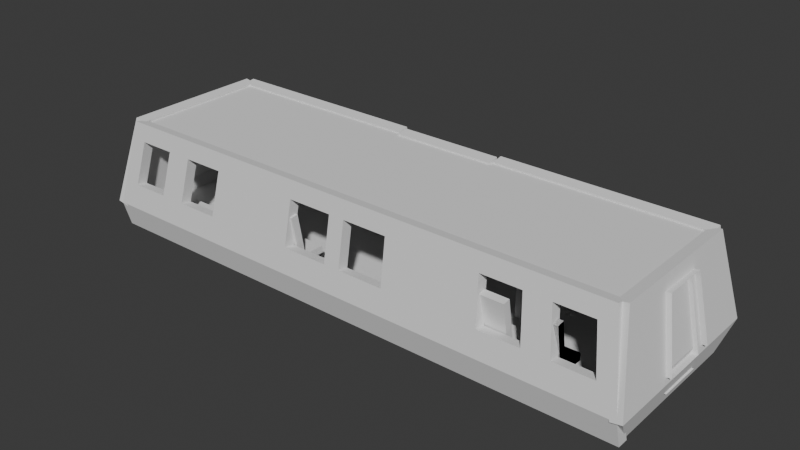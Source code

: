 # Source: train_car.blend  (saved by Blender 4.3.34; exported with 4.5.12 LTS)
import bpy
from mathutils import Matrix  # noqa: F401  (used for matrix-valued properties, if any)

bpy.ops.wm.read_factory_settings(use_empty=True)
scene = bpy.context.scene
scene.name = 'Scene'

# ---- collections
col_collection = bpy.data.collections.new('Collection'); scene.collection.children.link(col_collection)
col_collection_1 = bpy.data.collections.new('Collection 1'); col_collection.children.link(col_collection_1)

# ---- world
world_world = bpy.data.worlds.new('World'); scene.world = world_world
world_world.use_nodes = True; world_world.node_tree.nodes.clear()
_N = world_world.node_tree.nodes; _L = world_world.node_tree.links
n0 = _N.new('ShaderNodeOutputWorld'); n0.name = 'World Output'; n0.location = (300, 300)
n1 = _N.new('ShaderNodeBackground'); n1.name = 'Background'; n1.location = (10, 300)
n1.inputs[0].default_value = (0.05088, 0.05088, 0.05088, 1.0)
_L.new(n1.outputs[0], n0.inputs[0])
n0.is_active_output = True
world_world.color = (0.05088, 0.05088, 0.05088)
world_world.sun_shadow_jitter_overblur = 0.0

# ---- meshes
me_cube_001 = bpy.data.meshes.new('Cube.001')
me_cube_001.from_pydata([(-3.5, -3.5, -3.5), (-3.3, 1.29, 3.519), (-3.5, 3.5, -3.5), (-3.3, 8.184, 3.398), (3.5, -3.5, -3.5), (3.3, 1.29, 3.519), (3.5, 3.5, -3.5), (3.3, 8.184, 3.398), (-3.5, -8.184, -1.854), (-3.5, -1.29, -1.975), (3.5, -1.29, -1.975), (3.5, -8.184, -1.854), (0.0, 3.5, -3.5), (0.0, 8.184, 3.398), (0.0, -3.5, -3.5), (0.0, 1.29, 3.519), (0.0, -8.184, -1.854), (0.0, -1.29, -1.975), (-1.75, 3.5, -3.5), (-1.65, 1.29, 3.519), (-1.75, -8.184, -1.854), (-1.65, 8.184, 3.398), (-1.75, -3.5, -3.5), (-1.75, -1.29, -1.975), (-0.825, 8.184, 3.398), (-0.875, -3.5, -3.5), (-0.875, -1.29, -1.975), (-0.875, 3.5, -3.5), (-0.825, 1.29, 3.519), (-0.875, -8.184, -1.854), (-2.625, 3.5, -3.5), (-2.475, 1.29, 3.519), (-2.625, -8.184, -1.854), (-2.475, 8.184, 3.398), (-2.625, -3.5, -3.5), (-2.625, -1.29, -1.975), (1.65, 8.184, 3.398), (1.75, -3.5, -3.5), (1.75, -1.29, -1.975), (1.75, 3.5, -3.5), (1.65, 1.29, 3.519), (1.75, -8.184, -1.854), (0.875, 3.5, -3.5), (0.825, 1.29, 3.519), (0.875, -8.184, -1.854), (0.825, 8.184, 3.398), (0.875, -3.5, -3.5), (0.875, -1.29, -1.975), (2.475, 8.184, 3.398), (2.625, -3.5, -3.5), (2.625, -1.29, -1.975), (2.625, 3.5, -3.5), (2.475, 1.29, 3.519), (2.625, -8.184, -1.854), (-3.34, -0.6046, 2.445), (-3.34, 6.289, 2.323), (3.34, 6.289, 2.323), (3.34, -0.6046, 2.445), (0.0, -0.6046, 2.445), (0.0, 6.289, 2.323), (-1.67, 6.289, 2.323), (-1.67, -0.6046, 2.445), (-0.835, -0.6046, 2.445), (-0.835, 6.289, 2.323), (-2.505, 6.289, 2.323), (-2.505, -0.6046, 2.445), (1.67, -0.6046, 2.445), (1.67, 6.289, 2.323), (0.835, 6.289, 2.323), (0.835, -0.6046, 2.445), (2.505, -0.6046, 2.445), (2.505, 6.289, 2.323), (-3.444, 1.363, -0.4708), (3.444, 1.363, -0.4708), (3.444, -5.531, -0.3492), (0.0, -5.531, -0.3492), (0.0, 1.363, -0.4708), (-1.722, 1.363, -0.4708), (-1.722, -5.531, -0.3492), (-0.861, -5.531, -0.3492), (-0.861, 1.363, -0.4708), (-2.583, 1.363, -0.4708), (-2.583, -5.531, -0.3492), (1.722, -5.531, -0.3492), (1.722, 1.363, -0.4708), (0.861, 1.363, -0.4708), (0.861, -5.531, -0.3492), (2.583, -5.531, -0.3492), (2.583, 1.363, -0.4708), (-3.444, -5.531, -0.3492), (-3.281, 3.5, -3.5), (-3.094, 1.29, 3.519), (-3.281, -8.184, -1.854), (-3.094, 8.184, 3.398), (-3.281, -3.5, -3.5), (-3.281, -1.29, -1.975), (-3.131, 6.289, 2.323), (-3.131, -0.6046, 2.445), (-3.229, -5.531, -0.3492), (-3.229, 1.363, -0.4708), (-2.63, 8.184, 3.398), (-2.789, -3.5, -3.5), (-2.789, -1.29, -1.975), (-2.662, 6.289, 2.323), (-2.744, 1.363, -0.4708), (-2.789, 3.5, -3.5), (-2.63, 1.29, 3.519), (-2.789, -8.184, -1.854), (-2.662, -0.6046, 2.445), (-2.744, -5.531, -0.3492), (-2.31, 8.184, 3.398), (-2.45, -3.5, -3.5), (-2.45, -1.29, -1.975), (-2.45, 3.5, -3.5), (-2.31, 1.29, 3.519), (-2.45, -8.184, -1.854), (-2.338, -0.6046, 2.445), (-2.338, 6.289, 2.323), (-2.411, 1.363, -0.4708), (-2.411, -5.531, -0.3492), (-1.791, 8.184, 3.398), (-1.9, -3.5, -3.5), (-1.9, -1.29, -1.975), (-1.813, 6.289, 2.323), (-1.87, 1.363, -0.4708), (-1.9, 3.5, -3.5), (-1.791, 1.29, 3.519), (-1.9, -8.184, -1.854), (-1.813, -0.6046, 2.445), (-1.87, -5.531, -0.3492), (-0.6616, 8.184, 3.398), (-0.7017, -3.5, -3.5), (-0.7017, -1.29, -1.975), (-0.7017, 3.5, -3.5), (-0.6616, 1.29, 3.519), (-0.7017, -8.184, -1.854), (-0.6696, -0.6046, 2.445), (-0.6696, 6.289, 2.323), (-0.6904, 1.363, -0.4708), (-0.6904, -5.531, -0.3492), (-0.09923, 8.184, 3.398), (-0.1052, -3.5, -3.5), (-0.1052, -1.29, -1.975), (-0.1004, 6.289, 2.323), (-0.1036, 1.363, -0.4708), (-0.1052, 3.5, -3.5), (-0.09923, 1.29, 3.519), (-0.1052, -8.184, -1.854), (-0.1004, -0.6046, 2.445), (-0.1036, -5.531, -0.3492), (0.7, 3.5, -3.5), (0.66, 1.29, 3.519), (0.7, -8.184, -1.854), (0.66, 8.184, 3.398), (0.7, -3.5, -3.5), (0.7, -1.29, -1.975), (0.668, 6.289, 2.323), (0.668, -0.6046, 2.445), (0.6888, -5.531, -0.3492), (0.6888, 1.363, -0.4708), (0.105, 3.5, -3.5), (0.099, 1.29, 3.519), (0.105, -8.184, -1.854), (0.1002, -0.6046, 2.445), (0.1033, -5.531, -0.3492), (0.099, 8.184, 3.398), (0.105, -3.5, -3.5), (0.105, -1.29, -1.975), (0.1002, 6.289, 2.323), (0.1033, 1.363, -0.4708), (3.094, 8.184, 3.398), (3.281, -3.5, -3.5), (3.281, -1.29, -1.975), (3.281, 3.5, -3.5), (3.094, 1.29, 3.519), (3.281, -8.184, -1.854), (3.131, -0.6046, 2.445), (3.131, 6.289, 2.323), (3.229, 1.363, -0.4708), (3.229, -5.531, -0.3492), (2.789, 3.5, -3.5), (2.63, 1.29, 3.519), (2.789, -8.184, -1.854), (2.662, -0.6046, 2.445), (2.744, -5.531, -0.3492), (2.63, 8.184, 3.398), (2.789, -3.5, -3.5), (2.789, -1.29, -1.975), (2.662, 6.289, 2.323), (2.744, 1.363, -0.4708), (1.925, 3.5, -3.5), (1.815, 1.29, 3.519), (1.925, -8.184, -1.854), (1.815, 8.184, 3.398), (1.925, -3.5, -3.5), (1.925, -1.29, -1.975), (1.837, 6.289, 2.323), (1.837, -0.6046, 2.445), (1.894, -5.531, -0.3492), (1.894, 1.363, -0.4708), (2.31, 8.184, 3.398), (2.45, -3.5, -3.5), (2.45, -1.29, -1.975), (2.338, 6.289, 2.323), (2.411, 1.363, -0.4708), (2.45, 3.5, -3.5), (2.31, 1.29, 3.519), (2.45, -8.184, -1.854), (2.338, -0.6046, 2.445), (2.411, -5.531, -0.3492)], [], [(54, 1, 3, 55), (177, 170, 7, 56), (56, 7, 5, 57), (97, 91, 1, 54), (173, 6, 4, 171), (93, 3, 1, 91), (173, 172, 10, 6), (145, 142, 17, 12), (165, 13, 15, 161), (145, 12, 14, 141), (163, 161, 15, 58), (143, 140, 13, 59), (123, 120, 21, 60), (125, 18, 22, 121), (125, 122, 23, 18), (24, 21, 19, 28), (62, 28, 19, 61), (136, 134, 28, 62), (130, 24, 28, 134), (60, 21, 24, 63), (18, 27, 25, 22), (18, 23, 26, 27), (105, 102, 35, 30), (105, 30, 34, 101), (103, 100, 33, 64), (110, 33, 31, 114), (116, 114, 31, 65), (197, 191, 40, 66), (193, 36, 40, 191), (42, 47, 38, 39), (42, 39, 37, 46), (68, 45, 36, 67), (156, 153, 45, 68), (150, 42, 46, 154), (150, 155, 47, 42), (66, 40, 43, 69), (36, 45, 43, 40), (185, 48, 52, 181), (183, 181, 52, 70), (205, 202, 50, 51), (205, 51, 49, 201), (203, 200, 48, 71), (204, 203, 71, 88), (184, 183, 70, 87), (83, 66, 69, 86), (159, 156, 68, 85), (85, 68, 67, 84), (198, 197, 66, 83), (119, 116, 65, 82), (104, 103, 64, 81), (77, 60, 63, 80), (139, 136, 62, 79), (79, 62, 61, 78), (124, 123, 60, 77), (144, 143, 59, 76), (164, 163, 58, 75), (98, 97, 54, 89), (73, 56, 57, 74), (178, 177, 56, 73), (89, 54, 55, 72), (8, 89, 72, 9), (172, 178, 73, 10), (10, 73, 74, 11), (92, 98, 89, 8), (162, 164, 75, 16), (142, 144, 76, 17), (122, 124, 77, 23), (29, 79, 78, 20), (135, 139, 79, 29), (23, 77, 80, 26), (102, 104, 81, 35), (115, 119, 82, 32), (192, 198, 83, 41), (47, 85, 84, 38), (155, 159, 85, 47), (41, 83, 86, 44), (182, 184, 87, 53), (202, 204, 88, 50), (9, 72, 99, 95), (107, 109, 98, 92), (72, 55, 96, 99), (55, 3, 93, 96), (2, 90, 94, 0), (2, 9, 95, 90), (100, 93, 91, 106), (108, 106, 91, 97), (65, 31, 106, 108), (33, 100, 106, 31), (82, 65, 108, 109), (32, 82, 109, 107), (95, 99, 104, 102), (96, 93, 100, 103), (90, 105, 101, 94), (90, 95, 102, 105), (127, 129, 119, 115), (35, 81, 118, 112), (81, 64, 117, 118), (128, 126, 114, 116), (120, 110, 114, 126), (30, 35, 112, 113), (30, 113, 111, 34), (64, 33, 110, 117), (21, 120, 126, 19), (61, 19, 126, 128), (78, 61, 128, 129), (20, 78, 129, 127), (112, 118, 124, 122), (113, 112, 122, 125), (113, 125, 121, 111), (117, 110, 120, 123), (118, 117, 116, 119), (128, 116, 117, 123), (129, 128, 123, 124), (129, 124, 118, 119), (109, 104, 99, 98), (98, 99, 96, 97), (108, 97, 96, 103), (109, 108, 103, 104), (147, 149, 139, 135), (26, 80, 138, 132), (80, 63, 137, 138), (149, 144, 138, 139), (140, 130, 134, 146), (148, 146, 134, 136), (63, 24, 130, 137), (27, 133, 131, 25), (27, 26, 132, 133), (58, 15, 146, 148), (13, 140, 146, 15), (75, 58, 148, 149), (16, 75, 149, 147), (132, 138, 144, 142), (138, 137, 136, 139), (137, 130, 140, 143), (133, 145, 141, 131), (133, 132, 142, 145), (167, 169, 159, 155), (44, 86, 158, 152), (86, 69, 157, 158), (148, 136, 137, 143), (160, 167, 155, 150), (160, 150, 154, 166), (168, 165, 153, 156), (69, 43, 151, 157), (45, 153, 151, 43), (59, 13, 165, 168), (12, 160, 166, 14), (12, 17, 167, 160), (76, 59, 168, 169), (17, 76, 169, 167), (152, 158, 164, 162), (149, 148, 143, 144), (157, 151, 161, 163), (153, 165, 161, 151), (169, 164, 158, 159), (158, 157, 156, 159), (168, 156, 157, 163), (169, 168, 163, 164), (11, 74, 179, 175), (187, 189, 178, 172), (198, 199, 196, 197), (74, 57, 176, 179), (57, 5, 174, 176), (7, 170, 174, 5), (180, 187, 172, 173), (180, 173, 171, 186), (188, 185, 170, 177), (71, 48, 185, 188), (51, 180, 186, 49), (51, 50, 187, 180), (88, 71, 188, 189), (50, 88, 189, 187), (175, 179, 184, 182), (209, 204, 199, 198), (176, 174, 181, 183), (170, 185, 181, 174), (38, 84, 199, 195), (207, 209, 198, 192), (208, 197, 196, 203), (84, 67, 196, 199), (67, 36, 193, 196), (39, 190, 194, 37), (39, 38, 195, 190), (200, 193, 191, 206), (208, 206, 191, 197), (70, 52, 206, 208), (48, 200, 206, 52), (87, 70, 208, 209), (53, 87, 209, 207), (195, 199, 204, 202), (209, 208, 203, 204), (196, 193, 200, 203), (190, 205, 201, 194), (190, 195, 202, 205), (178, 179, 176, 177), (189, 184, 179, 178), (188, 177, 176, 183), (189, 188, 183, 184)])
_uv = me_cube_001.uv_layers.new(name='UVMap')
_uv.uv.foreach_set('vector', [0.586, 0.0, 0.625, 0.0, 0.625, 0.25, 0.586, 0.25, 0.586, 0.4922, 0.625, 0.4922, 0.625, 0.5, 0.586, 0.5, 0.586, 0.5, 0.625, 0.5, 0.625, 0.75, 0.586, 0.75, 0.586, 0.9922, 0.625, 0.9922, 0.625, 1.0, 0.586, 1.0, 0.3672, 0.5, 0.375, 0.5, 0.375, 0.75, 0.3672, 0.75, 0.8672, 0.5, 0.875, 0.5, 0.875, 0.75, 0.8672, 0.75, 0.375, 0.4922, 0.4301, 0.4922, 0.4301, 0.5, 0.375, 0.5, 0.375, 0.3712, 0.4301, 0.3712, 0.4301, 0.375, 0.375, 0.375, 0.7463, 0.5, 0.75, 0.5, 0.75, 0.75, 0.7462, 0.75, 0.2462, 0.5, 0.25, 0.5, 0.25, 0.75, 0.2462, 0.75, 0.586, 0.8713, 0.625, 0.8712, 0.625, 0.875, 0.586, 0.875, 0.586, 0.3712, 0.625, 0.3712, 0.625, 0.375, 0.586, 0.375, 0.586, 0.3071, 0.625, 0.3071, 0.625, 0.3125, 0.586, 0.3125, 0.1821, 0.5, 0.1875, 0.5, 0.1875, 0.75, 0.1821, 0.75, 0.375, 0.3071, 0.4301, 0.3071, 0.4301, 0.3125, 0.375, 0.3125, 0.7812, 0.5, 0.8125, 0.5, 0.8125, 0.75, 0.7812, 0.75, 0.586, 0.9063, 0.625, 0.9062, 0.625, 0.9375, 0.586, 0.9375, 0.586, 0.9001, 0.625, 0.9001, 0.625, 0.9062, 0.586, 0.9063, 0.7751, 0.5, 0.7812, 0.5, 0.7812, 0.75, 0.7751, 0.75, 0.586, 0.3125, 0.625, 0.3125, 0.625, 0.3438, 0.586, 0.3438, 0.1875, 0.5, 0.2188, 0.5, 0.2188, 0.75, 0.1875, 0.75, 0.375, 0.3125, 0.4301, 0.3125, 0.4301, 0.3438, 0.375, 0.3438, 0.375, 0.2754, 0.4301, 0.2754, 0.4301, 0.2812, 0.375, 0.2812, 0.1504, 0.5, 0.1562, 0.5, 0.1562, 0.75, 0.1504, 0.75, 0.586, 0.2754, 0.625, 0.2754, 0.625, 0.2812, 0.586, 0.2812, 0.8375, 0.5, 0.8438, 0.5, 0.8438, 0.75, 0.8375, 0.75, 0.586, 0.9625, 0.625, 0.9625, 0.625, 0.9688, 0.586, 0.9688, 0.586, 0.8062, 0.625, 0.8062, 0.625, 0.8125, 0.586, 0.8125, 0.6812, 0.5, 0.6875, 0.5, 0.6875, 0.75, 0.6812, 0.75, 0.375, 0.4062, 0.4301, 0.4063, 0.4301, 0.4375, 0.375, 0.4375, 0.2812, 0.5, 0.3125, 0.5, 0.3125, 0.75, 0.2812, 0.75, 0.586, 0.4063, 0.625, 0.4062, 0.625, 0.4375, 0.586, 0.4375, 0.586, 0.4, 0.625, 0.4, 0.625, 0.4062, 0.586, 0.4063, 0.275, 0.5, 0.2812, 0.5, 0.2812, 0.75, 0.275, 0.75, 0.375, 0.4, 0.4301, 0.4, 0.4301, 0.4063, 0.375, 0.4062, 0.586, 0.8125, 0.625, 0.8125, 0.625, 0.8438, 0.586, 0.8438, 0.6875, 0.5, 0.7188, 0.5, 0.7188, 0.75, 0.6875, 0.75, 0.6504, 0.5, 0.6562, 0.5, 0.6562, 0.75, 0.6504, 0.75, 0.586, 0.7754, 0.625, 0.7754, 0.625, 0.7812, 0.586, 0.7812, 0.375, 0.4625, 0.4301, 0.4625, 0.4301, 0.4688, 0.375, 0.4688, 0.3375, 0.5, 0.3438, 0.5, 0.3438, 0.75, 0.3375, 0.75, 0.586, 0.4625, 0.625, 0.4625, 0.625, 0.4688, 0.586, 0.4688, 0.4847, 0.4625, 0.586, 0.4625, 0.586, 0.4688, 0.4847, 0.4688, 0.4847, 0.7754, 0.586, 0.7754, 0.586, 0.7812, 0.4847, 0.7812, 0.4847, 0.8125, 0.586, 0.8125, 0.586, 0.8438, 0.4847, 0.8438, 0.4847, 0.4, 0.586, 0.4, 0.586, 0.4063, 0.4847, 0.4063, 0.4847, 0.4063, 0.586, 0.4063, 0.586, 0.4375, 0.4847, 0.4375, 0.4847, 0.8063, 0.586, 0.8062, 0.586, 0.8125, 0.4847, 0.8125, 0.4847, 0.9625, 0.586, 0.9625, 0.586, 0.9688, 0.4847, 0.9688, 0.4847, 0.2754, 0.586, 0.2754, 0.586, 0.2812, 0.4847, 0.2812, 0.4847, 0.3125, 0.586, 0.3125, 0.586, 0.3438, 0.4847, 0.3438, 0.4847, 0.9001, 0.586, 0.9001, 0.586, 0.9063, 0.4847, 0.9063, 0.4847, 0.9063, 0.586, 0.9063, 0.586, 0.9375, 0.4847, 0.9375, 0.4847, 0.3071, 0.586, 0.3071, 0.586, 0.3125, 0.4847, 0.3125, 0.4847, 0.3712, 0.586, 0.3712, 0.586, 0.375, 0.4847, 0.375, 0.4847, 0.8713, 0.586, 0.8713, 0.586, 0.875, 0.4847, 0.875, 0.4847, 0.9922, 0.586, 0.9922, 0.586, 1.0, 0.4847, 1.0, 0.4847, 0.5, 0.586, 0.5, 0.586, 0.75, 0.4847, 0.75, 0.4847, 0.4922, 0.586, 0.4922, 0.586, 0.5, 0.4847, 0.5, 0.4847, 0.0, 0.586, 0.0, 0.586, 0.25, 0.4847, 0.25, 0.4301, 0.0, 0.4847, 0.0, 0.4847, 0.25, 0.4301, 0.25, 0.4301, 0.4922, 0.4847, 0.4922, 0.4847, 0.5, 0.4301, 0.5, 0.4301, 0.5, 0.4847, 0.5, 0.4847, 0.75, 0.4301, 0.75, 0.4301, 0.9922, 0.4847, 0.9922, 0.4847, 1.0, 0.4301, 1.0, 0.4301, 0.8712, 0.4847, 0.8713, 0.4847, 0.875, 0.4301, 0.875, 0.4301, 0.3712, 0.4847, 0.3712, 0.4847, 0.375, 0.4301, 0.375, 0.4301, 0.3071, 0.4847, 0.3071, 0.4847, 0.3125, 0.4301, 0.3125, 0.4301, 0.9062, 0.4847, 0.9063, 0.4847, 0.9375, 0.4301, 0.9375, 0.4301, 0.9001, 0.4847, 0.9001, 0.4847, 0.9063, 0.4301, 0.9062, 0.4301, 0.3125, 0.4847, 0.3125, 0.4847, 0.3438, 0.4301, 0.3438, 0.4301, 0.2754, 0.4847, 0.2754, 0.4847, 0.2812, 0.4301, 0.2812, 0.4301, 0.9625, 0.4847, 0.9625, 0.4847, 0.9688, 0.4301, 0.9688, 0.4301, 0.8063, 0.4847, 0.8063, 0.4847, 0.8125, 0.4301, 0.8125, 0.4301, 0.4063, 0.4847, 0.4063, 0.4847, 0.4375, 0.4301, 0.4375, 0.4301, 0.4, 0.4847, 0.4, 0.4847, 0.4063, 0.4301, 0.4063, 0.4301, 0.8125, 0.4847, 0.8125, 0.4847, 0.8438, 0.4301, 0.8438, 0.4301, 0.7754, 0.4847, 0.7754, 0.4847, 0.7812, 0.4301, 0.7812, 0.4301, 0.4625, 0.4847, 0.4625, 0.4847, 0.4688, 0.4301, 0.4688, 0.4301, 0.25, 0.4847, 0.25, 0.4847, 0.2578, 0.4301, 0.2578, 0.4301, 0.9746, 0.4847, 0.9746, 0.4847, 0.9922, 0.4301, 0.9922, 0.4847, 0.25, 0.586, 0.25, 0.586, 0.2578, 0.4847, 0.2578, 0.586, 0.25, 0.625, 0.25, 0.625, 0.2578, 0.586, 0.2578, 0.125, 0.5, 0.1328, 0.5, 0.1328, 0.75, 0.125, 0.75, 0.375, 0.25, 0.4301, 0.25, 0.4301, 0.2578, 0.375, 0.2578, 0.8496, 0.5, 0.8672, 0.5, 0.8672, 0.75, 0.8496, 0.75, 0.586, 0.9746, 0.625, 0.9746, 0.625, 0.9922, 0.586, 0.9922, 0.586, 0.9688, 0.625, 0.9688, 0.625, 0.9746, 0.586, 0.9746, 0.8438, 0.5, 0.8496, 0.5, 0.8496, 0.75, 0.8438, 0.75, 0.4847, 0.9688, 0.586, 0.9688, 0.586, 0.9746, 0.4847, 0.9746, 0.4301, 0.9688, 0.4847, 0.9688, 0.4847, 0.9746, 0.4301, 0.9746, 0.4301, 0.2578, 0.4847, 0.2578, 0.4847, 0.2754, 0.4301, 0.2754, 0.586, 0.2578, 0.625, 0.2578, 0.625, 0.2754, 0.586, 0.2754, 0.1328, 0.5, 0.1504, 0.5, 0.1504, 0.75, 0.1328, 0.75, 0.375, 0.2578, 0.4301, 0.2578, 0.4301, 0.2754, 0.375, 0.2754, 0.4301, 0.9429, 0.4847, 0.9429, 0.4847, 0.9625, 0.4301, 0.9625, 0.4301, 0.2812, 0.4847, 0.2812, 0.4847, 0.2875, 0.4301, 0.2875, 0.4847, 0.2812, 0.586, 0.2812, 0.586, 0.2875, 0.4847, 0.2875, 0.586, 0.9429, 0.625, 0.9429, 0.625, 0.9625, 0.586, 0.9625, 0.8179, 0.5, 0.8375, 0.5, 0.8375, 0.75, 0.8179, 0.75, 0.375, 0.2812, 0.4301, 0.2812, 0.4301, 0.2875, 0.375, 0.2875, 0.1562, 0.5, 0.1625, 0.5, 0.1625, 0.75, 0.1562, 0.75, 0.586, 0.2812, 0.625, 0.2812, 0.625, 0.2875, 0.586, 0.2875, 0.8125, 0.5, 0.8179, 0.5, 0.8179, 0.75, 0.8125, 0.75, 0.586, 0.9375, 0.625, 0.9375, 0.625, 0.9429, 0.586, 0.9429, 0.4847, 0.9375, 0.586, 0.9375, 0.586, 0.9429, 0.4847, 0.9429, 0.4301, 0.9375, 0.4847, 0.9375, 0.4847, 0.9429, 0.4301, 0.9429, 0.4301, 0.2875, 0.4847, 0.2875, 0.4847, 0.3071, 0.4301, 0.3071, 0.375, 0.2875, 0.4301, 0.2875, 0.4301, 0.3071, 0.375, 0.3071, 0.1625, 0.5, 0.1821, 0.5, 0.1821, 0.75, 0.1625, 0.75, 0.586, 0.2875, 0.625, 0.2875, 0.625, 0.3071, 0.586, 0.3071, 0.4847, 0.2875, 0.586, 0.2875, 0.586, 0.9625, 0.4847, 0.9625, 0.586, 0.9429, 0.586, 0.9625, 0.586, 0.2875, 0.586, 0.3071, 0.4847, 0.9429, 0.586, 0.9429, 0.586, 0.3071, 0.4847, 0.3071, 0.4847, 0.9429, 0.4847, 0.3071, 0.4847, 0.2875, 0.4847, 0.9625, 0.4847, 0.9746, 0.4847, 0.2754, 0.4847, 0.2578, 0.4847, 0.9922, 0.4847, 0.9922, 0.4847, 0.2578, 0.586, 0.2578, 0.586, 0.9922, 0.586, 0.9746, 0.586, 0.9922, 0.586, 0.2578, 0.586, 0.2754, 0.4847, 0.9746, 0.586, 0.9746, 0.586, 0.2754, 0.4847, 0.2754, 0.4301, 0.8788, 0.4847, 0.8788, 0.4847, 0.9001, 0.4301, 0.9001, 0.4301, 0.3438, 0.4847, 0.3438, 0.4847, 0.3499, 0.4301, 0.3499, 0.4847, 0.3438, 0.586, 0.3438, 0.586, 0.3499, 0.4847, 0.3499, 0.4847, 0.8788, 0.4847, 0.3712, 0.4847, 0.3499, 0.4847, 0.9001, 0.7538, 0.5, 0.7751, 0.5, 0.7751, 0.75, 0.7538, 0.75, 0.586, 0.8788, 0.625, 0.8788, 0.625, 0.9001, 0.586, 0.9001, 0.586, 0.3438, 0.625, 0.3438, 0.625, 0.3499, 0.586, 0.3499, 0.2188, 0.5, 0.2249, 0.5, 0.2249, 0.75, 0.2188, 0.75, 0.375, 0.3438, 0.4301, 0.3438, 0.4301, 0.3499, 0.375, 0.3499, 0.586, 0.875, 0.625, 0.875, 0.625, 0.8788, 0.586, 0.8788, 0.75, 0.5, 0.7538, 0.5, 0.7538, 0.75, 0.75, 0.75, 0.4847, 0.875, 0.586, 0.875, 0.586, 0.8788, 0.4847, 0.8788, 0.4301, 0.875, 0.4847, 0.875, 0.4847, 0.8788, 0.4301, 0.8788, 0.4301, 0.3499, 0.4847, 0.3499, 0.4847, 0.3712, 0.4301, 0.3712, 0.4847, 0.3499, 0.586, 0.3499, 0.586, 0.9001, 0.4847, 0.9001, 0.586, 0.3499, 0.625, 0.3499, 0.625, 0.3712, 0.586, 0.3712, 0.2249, 0.5, 0.2462, 0.5, 0.2462, 0.75, 0.2249, 0.75, 0.375, 0.3499, 0.4301, 0.3499, 0.4301, 0.3712, 0.375, 0.3712, 0.4301, 0.3788, 0.4847, 0.3787, 0.4847, 0.4, 0.4301, 0.4, 0.4301, 0.8438, 0.4847, 0.8438, 0.4847, 0.85, 0.4301, 0.85, 0.4847, 0.8438, 0.586, 0.8438, 0.586, 0.85, 0.4847, 0.85, 0.586, 0.8788, 0.586, 0.9001, 0.586, 0.3499, 0.586, 0.3712, 0.375, 0.3787, 0.4301, 0.3788, 0.4301, 0.4, 0.375, 0.4, 0.2537, 0.5, 0.275, 0.5, 0.275, 0.75, 0.2537, 0.75, 0.586, 0.3788, 0.625, 0.3787, 0.625, 0.4, 0.586, 0.4, 0.586, 0.8438, 0.625, 0.8438, 0.625, 0.85, 0.586, 0.85, 0.7188, 0.5, 0.725, 0.5, 0.725, 0.75, 0.7188, 0.75, 0.586, 0.375, 0.625, 0.375, 0.625, 0.3787, 0.586, 0.3788, 0.25, 0.5, 0.2537, 0.5, 0.2537, 0.75, 0.25, 0.75, 0.375, 0.375, 0.4301, 0.375, 0.4301, 0.3788, 0.375, 0.3787, 0.4847, 0.375, 0.586, 0.375, 0.586, 0.3788, 0.4847, 0.3787, 0.4301, 0.375, 0.4847, 0.375, 0.4847, 0.3787, 0.4301, 0.3788, 0.4301, 0.85, 0.4847, 0.85, 0.4847, 0.8713, 0.4301, 0.8712, 0.4847, 0.8788, 0.586, 0.8788, 0.586, 0.3712, 0.4847, 0.3712, 0.586, 0.85, 0.625, 0.85, 0.625, 0.8712, 0.586, 0.8713, 0.725, 0.5, 0.7463, 0.5, 0.7462, 0.75, 0.725, 0.75, 0.4847, 0.3787, 0.4847, 0.8713, 0.4847, 0.85, 0.4847, 0.4, 0.4847, 0.85, 0.586, 0.85, 0.586, 0.4, 0.4847, 0.4, 0.586, 0.3788, 0.586, 0.4, 0.586, 0.85, 0.586, 0.8713, 0.4847, 0.3787, 0.586, 0.3788, 0.586, 0.8713, 0.4847, 0.8713, 0.4301, 0.75, 0.4847, 0.75, 0.4847, 0.7578, 0.4301, 0.7578, 0.4301, 0.4746, 0.4847, 0.4746, 0.4847, 0.4922, 0.4301, 0.4922, 0.4847, 0.8063, 0.4847, 0.4438, 0.586, 0.4437, 0.586, 0.8062, 0.4847, 0.75, 0.586, 0.75, 0.586, 0.7578, 0.4847, 0.7578, 0.586, 0.75, 0.625, 0.75, 0.625, 0.7578, 0.586, 0.7578, 0.625, 0.5, 0.6328, 0.5, 0.6328, 0.75, 0.625, 0.75, 0.375, 0.4746, 0.4301, 0.4746, 0.4301, 0.4922, 0.375, 0.4922, 0.3496, 0.5, 0.3672, 0.5, 0.3672, 0.75, 0.3496, 0.75, 0.586, 0.4746, 0.625, 0.4746, 0.625, 0.4922, 0.586, 0.4922, 0.586, 0.4688, 0.625, 0.4688, 0.625, 0.4746, 0.586, 0.4746, 0.3438, 0.5, 0.3496, 0.5, 0.3496, 0.75, 0.3438, 0.75, 0.375, 0.4688, 0.4301, 0.4688, 0.4301, 0.4746, 0.375, 0.4746, 0.4847, 0.4688, 0.586, 0.4688, 0.586, 0.4746, 0.4847, 0.4746, 0.4301, 0.4688, 0.4847, 0.4688, 0.4847, 0.4746, 0.4301, 0.4746, 0.4301, 0.7578, 0.4847, 0.7578, 0.4847, 0.7754, 0.4301, 0.7754, 0.4847, 0.7875, 0.4847, 0.4625, 0.4847, 0.4438, 0.4847, 0.8063, 0.586, 0.7578, 0.625, 0.7578, 0.625, 0.7754, 0.586, 0.7754, 0.6328, 0.5, 0.6504, 0.5, 0.6504, 0.75, 0.6328, 0.75, 0.4301, 0.4375, 0.4847, 0.4375, 0.4847, 0.4438, 0.4301, 0.4438, 0.4301, 0.7875, 0.4847, 0.7875, 0.4847, 0.8063, 0.4301, 0.8063, 0.586, 0.7875, 0.586, 0.8062, 0.586, 0.4437, 0.586, 0.4625, 0.4847, 0.4375, 0.586, 0.4375, 0.586, 0.4437, 0.4847, 0.4438, 0.586, 0.4375, 0.625, 0.4375, 0.625, 0.4438, 0.586, 0.4437, 0.3125, 0.5, 0.3188, 0.5, 0.3188, 0.75, 0.3125, 0.75, 0.375, 0.4375, 0.4301, 0.4375, 0.4301, 0.4438, 0.375, 0.4437, 0.6625, 0.5, 0.6812, 0.5, 0.6812, 0.75, 0.6625, 0.75, 0.586, 0.7875, 0.625, 0.7875, 0.625, 0.8062, 0.586, 0.8062, 0.586, 0.7812, 0.625, 0.7812, 0.625, 0.7875, 0.586, 0.7875, 0.6562, 0.5, 0.6625, 0.5, 0.6625, 0.75, 0.6562, 0.75, 0.4847, 0.7812, 0.586, 0.7812, 0.586, 0.7875, 0.4847, 0.7875, 0.4301, 0.7812, 0.4847, 0.7812, 0.4847, 0.7875, 0.4301, 0.7875, 0.4301, 0.4438, 0.4847, 0.4438, 0.4847, 0.4625, 0.4301, 0.4625, 0.4847, 0.7875, 0.586, 0.7875, 0.586, 0.4625, 0.4847, 0.4625, 0.586, 0.4437, 0.625, 0.4438, 0.625, 0.4625, 0.586, 0.4625, 0.3188, 0.5, 0.3375, 0.5, 0.3375, 0.75, 0.3188, 0.75, 0.375, 0.4437, 0.4301, 0.4438, 0.4301, 0.4625, 0.375, 0.4625, 0.4847, 0.4922, 0.4847, 0.7578, 0.586, 0.7578, 0.586, 0.4922, 0.4847, 0.4746, 0.4847, 0.7754, 0.4847, 0.7578, 0.4847, 0.4922, 0.586, 0.4746, 0.586, 0.4922, 0.586, 0.7578, 0.586, 0.7754, 0.4847, 0.4746, 0.586, 0.4746, 0.586, 0.7754, 0.4847, 0.7754])
me_cube_001.update()
me_cube_003 = bpy.data.meshes.new('Cube.003')
me_cube_003.from_pydata([(-3.5, -3.5, -3.5), (-3.3, 1.29, 3.519), (-3.5, 3.5, -3.5), (-3.3, 8.184, 3.398), (3.5, -3.5, -3.5), (3.3, 1.29, 3.519), (3.5, 3.5, -3.5), (3.3, 8.184, 3.398), (-3.5, -8.184, -1.854), (-3.5, -1.29, -1.975), (3.65, -1.29, -1.975), (3.65, -8.184, -1.854)], [], [(8, 1, 3, 9), (9, 3, 7, 10), (10, 7, 5, 11), (11, 5, 1, 8), (2, 6, 4, 0), (7, 3, 1, 5), (2, 9, 10, 6)])
_uv = me_cube_003.uv_layers.new(name='UVMap')
_uv.uv.foreach_set('vector', [0.4301, 0.0, 0.625, 0.0, 0.625, 0.25, 0.4301, 0.25, 0.4301, 0.25, 0.625, 0.25, 0.625, 0.5, 0.4301, 0.5, 0.4301, 0.5, 0.625, 0.5, 0.625, 0.75, 0.4301, 0.75, 0.4301, 0.75, 0.625, 0.75, 0.625, 1.0, 0.4301, 1.0, 0.125, 0.5, 0.375, 0.5, 0.375, 0.75, 0.125, 0.75, 0.625, 0.5, 0.875, 0.5, 0.875, 0.75, 0.625, 0.75, 0.375, 0.25, 0.4301, 0.25, 0.4301, 0.5, 0.375, 0.5])
me_cube_003.update()
me_cube_004 = bpy.data.meshes.new('Cube.004')
me_cube_004.from_pydata([(-4.55, -3.5, -3.5), (-4.55, 1.29, 3.519), (-4.55, 3.5, -3.5), (-4.55, 8.184, 3.398), (4.55, -3.5, -3.5), (4.55, 1.29, 3.519), (4.55, 3.5, -3.5), (4.55, 8.184, 3.398), (-5.85, -8.184, -1.854), (-5.85, -1.29, -1.975), (5.85, -1.29, -1.975), (5.85, -8.184, -1.854), (0.0, 3.5, -3.5), (0.0, 8.184, 3.398), (0.0, -3.5, -3.5), (0.0, 1.29, 3.519), (0.0, -1.29, -1.975), (2.275, 8.184, 3.398), (2.275, -3.5, -3.5), (2.925, -1.29, -1.975), (2.275, 3.5, -3.5), (2.275, 1.29, 3.519), (2.925, -8.184, -1.854), (-2.275, 3.5, -3.5), (-2.275, 1.29, 3.519), (-2.925, -8.184, -1.854), (-2.275, 8.184, 3.398), (-2.275, -3.5, -3.5), (-2.925, -1.29, -1.975), (-1.137, 8.184, 3.398), (-1.137, -3.5, -3.5), (-1.462, -1.29, -1.975), (-1.137, 3.5, -3.5), (-1.137, 1.29, 3.519), (-1.462, -8.184, -1.854), (1.137, 3.5, -3.5), (1.137, 1.29, 3.519), (1.462, -8.184, -1.854), (1.137, 8.184, 3.398), (1.137, -3.5, -3.5), (1.462, -1.29, -1.975), (-4.801, -0.5424, 2.48), (-4.801, 6.351, 2.358), (4.801, 6.351, 2.358), (4.801, -0.5424, 2.48), (0.0, -0.5424, 2.48), (0.0, 6.351, 2.358), (2.401, -0.5424, 2.48), (2.401, 6.351, 2.358), (-2.401, 6.351, 2.358), (-2.401, -0.5424, 2.48), (-1.2, -0.5424, 2.48), (-1.2, 6.351, 2.358), (1.2, 6.351, 2.358), (1.2, -0.5424, 2.48)], [], [(41, 1, 3, 42), (48, 17, 7, 43), (43, 7, 5, 44), (50, 24, 1, 41), (20, 6, 4, 18), (26, 3, 1, 24), (20, 19, 10, 6), (32, 31, 16, 12), (38, 13, 15, 36), (32, 12, 14, 30), (54, 36, 15, 45), (52, 29, 13, 46), (44, 5, 21, 47), (7, 17, 21, 5), (35, 40, 19, 20), (35, 20, 18, 39), (53, 38, 17, 48), (42, 3, 26, 49), (2, 23, 27, 0), (2, 9, 28, 23), (29, 26, 24, 33), (51, 33, 24, 50), (45, 15, 33, 51), (13, 29, 33, 15), (49, 26, 29, 52), (23, 32, 30, 27), (23, 28, 31, 32), (46, 13, 38, 53), (12, 35, 39, 14), (12, 16, 40, 35), (47, 21, 36, 54), (17, 38, 36, 21), (22, 47, 54, 37), (28, 49, 52, 31), (34, 51, 50, 25), (9, 42, 49, 28), (40, 53, 48, 19), (11, 44, 47, 22), (25, 50, 41, 8), (10, 43, 44, 11), (19, 48, 43, 10), (8, 41, 42, 9), (16, 31, 40), (34, 31, 52, 51), (46, 53, 54, 45, 51, 52), (40, 37, 54, 53)])
_uv = me_cube_004.uv_layers.new(name='UVMap')
_uv.uv.foreach_set('vector', [0.5873, 1.0, 0.625, 1.0, 0.875, 0.5, 0.789, 0.4516, 0.5873, 0.4375, 0.625, 0.4375, 0.625, 0.5, 0.5873, 0.5, 0.5873, 0.5, 0.625, 0.5, 0.625, 0.75, 0.5873, 0.75, 0.5873, 0.9375, 0.625, 0.9375, 0.625, 1.0, 0.5873, 1.0, 0.3125, 0.5, 0.375, 0.5, 0.375, 0.75, 0.3125, 0.75, 0.8125, 0.5, 0.875, 0.5, 0.875, 0.75, 0.8125, 0.75, 0.375, 0.4375, 0.4301, 0.4375, 0.4301, 0.5, 0.375, 0.5, 0.375, 0.3438, 0.4301, 0.3438, 0.4301, 0.375, 0.375, 0.375, 0.7188, 0.5, 0.75, 0.5, 0.75, 0.75, 0.7187, 0.75, 0.2187, 0.5, 0.25, 0.5, 0.25, 0.75, 0.2188, 0.75, 0.5873, 0.8438, 0.625, 0.8438, 0.625, 0.875, 0.5873, 0.875, 0.5873, 0.3438, 0.625, 0.3438, 0.625, 0.375, 0.5873, 0.375, 0.5873, 0.75, 0.625, 0.75, 0.625, 0.8125, 0.5873, 0.8125, 0.625, 0.5, 0.6875, 0.5, 0.6875, 0.75, 0.625, 0.75, 0.375, 0.4062, 0.4301, 0.4062, 0.4301, 0.4375, 0.375, 0.4375, 0.2812, 0.5, 0.3125, 0.5, 0.3125, 0.75, 0.2812, 0.75, 0.5873, 0.4062, 0.625, 0.4062, 0.625, 0.4375, 0.5873, 0.4375, 0.5873, 0.25, 0.625, 0.25, 0.625, 0.3125, 0.5873, 0.3125, 0.125, 0.5, 0.1875, 0.5, 0.1875, 0.75, 0.125, 0.75, 0.375, 0.25, 0.4301, 0.25, 0.4301, 0.3125, 0.375, 0.3125, 0.7812, 0.5, 0.8125, 0.5, 0.8125, 0.75, 0.7812, 0.75, 0.5873, 0.9062, 0.625, 0.9062, 0.625, 0.9375, 0.5873, 0.9375, 0.5873, 0.875, 0.625, 0.875, 0.625, 0.9062, 0.5873, 0.9062, 0.75, 0.5, 0.7812, 0.5, 0.7812, 0.75, 0.75, 0.75, 0.5873, 0.3125, 0.625, 0.3125, 0.625, 0.3438, 0.5873, 0.3438, 0.1875, 0.5, 0.2187, 0.5, 0.2188, 0.75, 0.1875, 0.75, 0.375, 0.3125, 0.4301, 0.3125, 0.4301, 0.3438, 0.375, 0.3438, 0.5873, 0.375, 0.625, 0.375, 0.625, 0.4062, 0.5873, 0.4062, 0.25, 0.5, 0.2812, 0.5, 0.2812, 0.75, 0.25, 0.75, 0.375, 0.375, 0.4301, 0.375, 0.4301, 0.4062, 0.375, 0.4062, 0.5873, 0.8125, 0.625, 0.8125, 0.625, 0.8438, 0.5873, 0.8438, 0.6875, 0.5, 0.7188, 0.5, 0.7187, 0.75, 0.6875, 0.75, 0.4301, 0.8125, 0.5873, 0.8125, 0.5873, 0.8438, 0.4301, 0.8438, 0.4301, 0.3125, 0.5873, 0.3125, 0.5873, 0.3438, 0.4301, 0.3438, 0.4301, 0.9062, 0.5873, 0.9062, 0.5873, 0.9375, 0.4301, 0.9375, 0.4301, 0.25, 0.5873, 0.25, 0.5873, 0.3125, 0.4301, 0.3125, 0.4301, 0.4062, 0.5873, 0.4062, 0.5873, 0.4375, 0.4301, 0.4375, 0.4301, 0.75, 0.5873, 0.75, 0.5873, 0.8125, 0.4301, 0.8125, 0.4301, 0.9375, 0.5873, 0.9375, 0.5873, 1.0, 0.4301, 1.0, 0.4301, 0.5, 0.5873, 0.5, 0.5873, 0.75, 0.4301, 0.75, 0.4301, 0.4375, 0.5873, 0.4375, 0.5873, 0.5, 0.4301, 0.5, 0.4301, 1.0, 0.5873, 1.0, 0.789, 0.4516, 0.4301, 0.25, 0.4301, 0.375, 0.4301, 0.3438, 0.4301, 0.4062, 0.4301, 0.9062, 0.4301, 0.3438, 0.5873, 0.3438, 0.5873, 0.9062, 0.5873, 0.375, 0.5873, 0.4062, 0.5873, 0.8438, 0.5873, 0.875, 0.5873, 0.9062, 0.5873, 0.3438, 0.4301, 0.4062, 0.4301, 0.8438, 0.5873, 0.8438, 0.5873, 0.4062])
me_cube_004.update()
me_cube_005 = bpy.data.meshes.new('Cube.005')
me_cube_005.from_pydata([(-4.55, -3.5, -3.5), (-4.55, 1.29, 3.519), (-4.55, 3.5, -3.5), (-4.55, 8.184, 3.398), (4.55, -3.5, -3.5), (4.55, 1.29, 3.519), (4.55, 3.5, -3.5), (4.55, 8.184, 3.398), (-5.85, -8.184, -1.854), (-5.85, -1.29, -1.975), (5.85, -1.29, -1.975), (5.85, -8.184, -1.854)], [], [(8, 1, 3, 9), (9, 3, 7, 10), (10, 7, 5, 11), (2, 6, 4, 0), (7, 3, 1, 5), (2, 9, 10, 6)])
_uv = me_cube_005.uv_layers.new(name='UVMap')
_uv.uv.foreach_set('vector', [0.4301, 1.0, 0.625, 1.0, 0.875, 0.5, 0.4301, 0.25, 0.4301, 0.25, 0.625, 0.25, 0.625, 0.5, 0.4301, 0.5, 0.4301, 0.5, 0.625, 0.5, 0.625, 0.75, 0.4301, 0.75, 0.125, 0.5, 0.375, 0.5, 0.375, 0.75, 0.125, 0.75, 0.625, 0.5, 0.875, 0.5, 0.875, 0.75, 0.625, 0.75, 0.375, 0.25, 0.4301, 0.25, 0.4301, 0.5, 0.375, 0.5])
me_cube_005.update()
me_cube_006 = bpy.data.meshes.new('Cube.006')
me_cube_006.from_pydata([(-17.0, -17.0, -17.0), (-17.0, -17.0, 17.0), (-17.0, 17.0, -17.0), (-17.0, 17.0, 17.0), (17.0, -17.0, -17.0), (17.0, -17.0, 17.0), (17.0, 17.0, -17.0), (17.0, 17.0, 17.0)], [], [(0, 1, 3, 2), (2, 3, 7, 6), (6, 7, 5, 4), (4, 5, 1, 0), (2, 6, 4, 0), (7, 3, 1, 5)])
_uv = me_cube_006.uv_layers.new(name='UVMap')
_uv.uv.foreach_set('vector', [0.375, 0.0, 0.625, 0.0, 0.625, 0.25, 0.375, 0.25, 0.375, 0.25, 0.625, 0.25, 0.625, 0.5, 0.375, 0.5, 0.375, 0.5, 0.625, 0.5, 0.625, 0.75, 0.375, 0.75, 0.375, 0.75, 0.625, 0.75, 0.625, 1.0, 0.375, 1.0, 0.125, 0.5, 0.375, 0.5, 0.375, 0.75, 0.125, 0.75, 0.625, 0.5, 0.875, 0.5, 0.875, 0.75, 0.625, 0.75])
me_cube_006.update()
me_cube_008 = bpy.data.meshes.new('Cube.008')
me_cube_008.from_pydata([(-17.0, -17.0, -17.0), (-17.0, -17.0, 17.0), (-17.0, 17.0, -17.0), (-17.0, 17.0, 17.0), (17.0, -17.0, -17.0), (17.0, -17.0, 17.0), (17.0, 17.0, -17.0), (17.0, 17.0, 17.0)], [], [(0, 1, 3, 2), (2, 3, 7, 6), (6, 7, 5, 4), (4, 5, 1, 0), (2, 6, 4, 0), (7, 3, 1, 5)])
_uv = me_cube_008.uv_layers.new(name='UVMap')
_uv.uv.foreach_set('vector', [0.375, 0.0, 0.625, 0.0, 0.625, 0.25, 0.375, 0.25, 0.375, 0.25, 0.625, 0.25, 0.625, 0.5, 0.375, 0.5, 0.375, 0.5, 0.625, 0.5, 0.625, 0.75, 0.375, 0.75, 0.375, 0.75, 0.625, 0.75, 0.625, 1.0, 0.375, 1.0, 0.125, 0.5, 0.375, 0.5, 0.375, 0.75, 0.125, 0.75, 0.625, 0.5, 0.875, 0.5, 0.875, 0.75, 0.625, 0.75])
me_cube_008.update()
me_cube_009 = bpy.data.meshes.new('Cube.009')
me_cube_009.from_pydata([(-3.5, -3.5, -3.5), (-3.3, 1.29, 3.519), (-3.5, 3.5, -3.5), (-3.3, 8.184, 3.398), (3.5, -3.5, -3.5), (3.3, 1.29, 3.519), (3.5, 3.5, -3.5), (3.3, 8.184, 3.398), (-3.5, -8.184, -1.854), (-3.5, -1.29, -1.975), (3.65, -1.29, -1.975), (3.65, -8.184, -1.854)], [], [(8, 1, 3, 9), (9, 3, 7, 10), (10, 7, 5, 11), (11, 5, 1, 8), (2, 6, 4, 0), (7, 3, 1, 5), (6, 10, 11, 4), (2, 9, 10, 6), (0, 8, 9, 2)])
_uv = me_cube_009.uv_layers.new(name='UVMap')
_uv.uv.foreach_set('vector', [0.4301, 0.0, 0.625, 0.0, 0.625, 0.25, 0.4301, 0.25, 0.4301, 0.25, 0.625, 0.25, 0.625, 0.5, 0.4301, 0.5, 0.4301, 0.5, 0.625, 0.5, 0.625, 0.75, 0.4301, 0.75, 0.4301, 0.75, 0.625, 0.75, 0.625, 1.0, 0.4301, 1.0, 0.125, 0.5, 0.375, 0.5, 0.375, 0.75, 0.125, 0.75, 0.625, 0.5, 0.875, 0.5, 0.875, 0.75, 0.625, 0.75, 0.375, 0.5, 0.4301, 0.5, 0.4301, 0.75, 0.375, 0.75, 0.375, 0.25, 0.4301, 0.25, 0.4301, 0.5, 0.375, 0.5, 0.375, 0.0, 0.4301, 0.0, 0.4301, 0.25, 0.375, 0.25])
me_cube_009.update()
me_cube_010 = bpy.data.meshes.new('Cube.010')
me_cube_010.from_pydata([(-0.5, -0.5, -0.5), (-0.5, -0.5, 0.5), (-0.5, 0.5, -0.5), (-0.5, 0.5, 0.5), (0.5, -0.5, -0.5), (0.5, -0.5, 0.5), (0.5, 0.5, -0.5), (0.5, 0.5, 0.5), (-0.5, -0.4128, 0.2723), (-0.5, -0.7203, 0.0915), (-0.5, -0.7462, 6.575), (-0.5, -1.054, 6.394), (0.5, -0.4128, 0.2723), (0.5, -0.7203, 0.0915), (0.5, -0.7462, 6.575), (0.5, -1.054, 6.394)], [], [(0, 1, 3, 2), (2, 3, 7, 6), (6, 7, 5, 4), (4, 5, 1, 0), (2, 6, 4, 0), (7, 3, 1, 5), (8, 9, 11, 10), (10, 11, 15, 14), (14, 15, 13, 12), (12, 13, 9, 8), (10, 14, 12, 8), (15, 11, 9, 13)])
_uv = me_cube_010.uv_layers.new(name='UVMap')
_uv.uv.foreach_set('vector', [0.375, 0.0, 0.625, 0.0, 0.625, 0.25, 0.375, 0.25, 0.375, 0.25, 0.625, 0.25, 0.625, 0.5, 0.375, 0.5, 0.375, 0.5, 0.625, 0.5, 0.625, 0.75, 0.375, 0.75, 0.375, 0.75, 0.625, 0.75, 0.625, 1.0, 0.375, 1.0, 0.125, 0.5, 0.375, 0.5, 0.375, 0.75, 0.125, 0.75, 0.625, 0.5, 0.875, 0.5, 0.875, 0.75, 0.625, 0.75, 0.375, 0.0, 0.625, 0.0, 0.625, 0.25, 0.375, 0.25, 0.375, 0.25, 0.625, 0.25, 0.625, 0.5, 0.375, 0.5, 0.375, 0.5, 0.625, 0.5, 0.625, 0.75, 0.375, 0.75, 0.375, 0.75, 0.625, 0.75, 0.625, 1.0, 0.375, 1.0, 0.125, 0.5, 0.375, 0.5, 0.375, 0.75, 0.125, 0.75, 0.625, 0.5, 0.875, 0.5, 0.875, 0.75, 0.625, 0.75])
me_cube_010.update()
me_cube_026 = bpy.data.meshes.new('Cube.026')
me_cube_026.from_pydata([(-1.0, -1.0, -1.0), (-1.0, -1.0, 1.0), (-1.0, 1.0, -1.0), (-1.0, 1.0, 1.0), (1.0, -1.0, -1.0), (1.0, -1.0, 1.0), (1.0, 1.0, -1.0), (1.0, 1.0, 1.0)], [], [(0, 1, 3, 2), (2, 3, 7, 6), (6, 7, 5, 4), (4, 5, 1, 0), (2, 6, 4, 0), (7, 3, 1, 5)])
_uv = me_cube_026.uv_layers.new(name='UVMap')
_uv.uv.foreach_set('vector', [0.375, 0.0, 0.625, 0.0, 0.625, 0.25, 0.375, 0.25, 0.375, 0.25, 0.625, 0.25, 0.625, 0.5, 0.375, 0.5, 0.375, 0.5, 0.625, 0.5, 0.625, 0.75, 0.375, 0.75, 0.375, 0.75, 0.625, 0.75, 0.625, 1.0, 0.375, 1.0, 0.125, 0.5, 0.375, 0.5, 0.375, 0.75, 0.125, 0.75, 0.625, 0.5, 0.875, 0.5, 0.875, 0.75, 0.625, 0.75])
me_cube_026.update()
me_cube_027 = bpy.data.meshes.new('Cube.027')
me_cube_027.from_pydata([(-1.0, -1.0, -1.0), (-1.0, -1.0, 1.0), (-1.0, 1.0, -1.0), (-1.0, 1.0, 1.0), (1.0, -1.0, -1.0), (1.0, -1.0, 1.0), (1.0, 1.0, -1.0), (1.0, 1.0, 1.0)], [], [(0, 1, 3, 2), (2, 3, 7, 6), (6, 7, 5, 4), (4, 5, 1, 0), (2, 6, 4, 0), (7, 3, 1, 5)])
_uv = me_cube_027.uv_layers.new(name='UVMap')
_uv.uv.foreach_set('vector', [0.375, 0.0, 0.625, 0.0, 0.625, 0.25, 0.375, 0.25, 0.375, 0.25, 0.625, 0.25, 0.625, 0.5, 0.375, 0.5, 0.375, 0.5, 0.625, 0.5, 0.625, 0.75, 0.375, 0.75, 0.375, 0.75, 0.625, 0.75, 0.625, 1.0, 0.375, 1.0, 0.125, 0.5, 0.375, 0.5, 0.375, 0.75, 0.125, 0.75, 0.625, 0.5, 0.875, 0.5, 0.875, 0.75, 0.625, 0.75])
me_cube_027.update()
me_cube_028 = bpy.data.meshes.new('Cube.028')
me_cube_028.from_pydata([(-1.0, -1.0, -1.0), (-1.0, -1.0, 1.0), (-1.0, 1.0, -1.0), (-1.0, 1.0, 1.0), (1.0, -1.0, -1.0), (1.0, -1.0, 1.0), (1.0, 1.0, -1.0), (1.0, 1.0, 1.0)], [], [(0, 1, 3, 2), (2, 3, 7, 6), (6, 7, 5, 4), (4, 5, 1, 0), (2, 6, 4, 0), (7, 3, 1, 5)])
_uv = me_cube_028.uv_layers.new(name='UVMap')
_uv.uv.foreach_set('vector', [0.375, 0.0, 0.625, 0.0, 0.625, 0.25, 0.375, 0.25, 0.375, 0.25, 0.625, 0.25, 0.625, 0.5, 0.375, 0.5, 0.375, 0.5, 0.625, 0.5, 0.625, 0.75, 0.375, 0.75, 0.375, 0.75, 0.625, 0.75, 0.625, 1.0, 0.375, 1.0, 0.125, 0.5, 0.375, 0.5, 0.375, 0.75, 0.125, 0.75, 0.625, 0.5, 0.875, 0.5, 0.875, 0.75, 0.625, 0.75])
me_cube_028.update()
me_cube_029 = bpy.data.meshes.new('Cube.029')
me_cube_029.from_pydata([(-1.0, -1.0, -1.0), (-1.0, -1.0, 1.0), (-1.0, 1.0, -1.0), (-1.0, 1.0, 1.0), (1.0, -1.0, -1.0), (1.0, -1.0, 1.0), (1.0, 1.0, -1.0), (1.0, 1.0, 1.0)], [], [(0, 1, 3, 2), (2, 3, 7, 6), (6, 7, 5, 4), (4, 5, 1, 0), (2, 6, 4, 0), (7, 3, 1, 5)])
_uv = me_cube_029.uv_layers.new(name='UVMap')
_uv.uv.foreach_set('vector', [0.375, 0.0, 0.625, 0.0, 0.625, 0.25, 0.375, 0.25, 0.375, 0.25, 0.625, 0.25, 0.625, 0.5, 0.375, 0.5, 0.375, 0.5, 0.625, 0.5, 0.625, 0.75, 0.375, 0.75, 0.375, 0.75, 0.625, 0.75, 0.625, 1.0, 0.375, 1.0, 0.125, 0.5, 0.375, 0.5, 0.375, 0.75, 0.125, 0.75, 0.625, 0.5, 0.875, 0.5, 0.875, 0.75, 0.625, 0.75])
me_cube_029.update()
me_cube_030 = bpy.data.meshes.new('Cube.030')
me_cube_030.from_pydata([(-3.5, -3.5, -3.5), (-3.5, 3.5, -3.5), (3.5, -3.5, -3.5), (3.5, 3.5, -3.5), (-3.5, -8.184, -1.854), (-3.5, -1.29, -1.975), (3.65, -1.29, -1.975), (3.65, -8.184, -1.854)], [], [(2, 7, 4, 0), (3, 6, 7, 2), (0, 4, 5, 1)])
_uv = me_cube_030.uv_layers.new(name='UVMap')
_uv.uv.foreach_set('vector', [0.375, 0.75, 0.4301, 0.75, 0.4301, 1.0, 0.375, 1.0, 0.375, 0.5, 0.4301, 0.5, 0.4301, 0.75, 0.375, 0.75, 0.375, 0.0, 0.4301, 0.0, 0.4301, 0.25, 0.375, 0.25])
me_cube_030.update()
me_cube_031 = bpy.data.meshes.new('Cube.031')
me_cube_031.from_pydata([(-3.5, -3.5, -3.5), (-3.5, 3.5, -3.5), (3.5, -3.5, -3.5), (3.5, 3.5, -3.5), (-3.5, -8.184, -1.854), (-3.5, -1.29, -1.975), (3.5, -1.29, -1.975), (3.5, -8.184, -1.854)], [], [(2, 7, 4, 0), (3, 6, 7, 2), (0, 4, 5, 1)])
_uv = me_cube_031.uv_layers.new(name='UVMap')
_uv.uv.foreach_set('vector', [0.375, 0.75, 0.4301, 0.75, 0.4301, 1.0, 0.375, 1.0, 0.375, 0.5, 0.4301, 0.5, 0.4301, 0.75, 0.375, 0.75, 0.375, 0.0, 0.4301, 0.0, 0.4301, 0.25, 0.375, 0.25])
me_cube_031.update()
me_cube_032 = bpy.data.meshes.new('Cube.032')
me_cube_032.from_pydata([(-4.55, -3.5, -3.5), (-4.55, 3.5, -3.5), (4.55, -3.5, -3.5), (4.55, 3.5, -3.5), (-5.85, -8.184, -1.854), (-5.85, -1.29, -1.975), (5.85, -1.29, -1.975), (5.85, -8.184, -1.854)], [], [(2, 7, 4, 0), (3, 6, 7, 2), (0, 4, 5, 1), (4, 7, 6, 5)])
_uv = me_cube_032.uv_layers.new(name='UVMap')
_uv.uv.foreach_set('vector', [0.375, 0.75, 0.4301, 0.75, 0.4301, 1.0, 0.375, 1.0, 0.375, 0.5, 0.4301, 0.5, 0.4301, 0.75, 0.375, 0.75, 0.375, 0.0, 0.4301, 0.0, 0.4301, 0.25, 0.375, 0.25, 0.4301, 0.0, 0.4301, 0.75, 0.4301, 0.5, 0.4301, 0.25])
me_cube_032.update()
me_cube_033 = bpy.data.meshes.new('Cube.033')
me_cube_033.from_pydata([(-3.5, -3.5, -3.5), (3.5, -3.5, -3.5), (-3.5, -8.184, -1.854), (3.65, -8.184, -1.854)], [], [(1, 3, 2, 0)])
_uv = me_cube_033.uv_layers.new(name='UVMap')
_uv.uv.foreach_set('vector', [0.375, 0.75, 0.4301, 0.75, 0.4301, 1.0, 0.375, 1.0])
me_cube_033.update()
me_cube_034 = bpy.data.meshes.new('Cube.034')
me_cube_034.from_pydata([(-4.55, -3.5, -3.5), (-4.55, 3.5, -3.5), (4.55, -3.5, -3.5), (4.55, 3.5, -3.5), (-5.85, -8.184, -1.854), (-5.85, -1.29, -1.975), (5.85, -1.29, -1.975), (5.85, -8.184, -1.854)], [], [(2, 7, 4, 0), (3, 6, 7, 2), (0, 4, 5, 1)])
_uv = me_cube_034.uv_layers.new(name='UVMap')
_uv.uv.foreach_set('vector', [0.375, 0.75, 0.4301, 0.75, 0.4301, 1.0, 0.375, 1.0, 0.375, 0.5, 0.4301, 0.5, 0.4301, 0.75, 0.375, 0.75, 0.375, 0.0, 0.4301, 0.0, 0.4301, 0.25, 0.375, 0.25])
me_cube_034.update()
me_cube_035 = bpy.data.meshes.new('Cube.035')
me_cube_035.from_pydata([(-4.55, 1.29, 3.519), (4.55, 1.29, 3.519), (-5.85, -8.184, -1.854), (5.85, -8.184, -1.854)], [], [(3, 1, 0, 2)])
_uv = me_cube_035.uv_layers.new(name='UVMap')
_uv.uv.foreach_set('vector', [0.4301, 0.75, 0.625, 0.75, 0.625, 1.0, 0.4301, 1.0])
me_cube_035.update()
me_cube_036 = bpy.data.meshes.new('Cube.036')
me_cube_036.from_pydata([(-4.55, -3.5, -3.5), (-4.55, 1.29, 3.519), (-4.55, 3.5, -3.5), (-4.55, 8.184, 3.398), (4.55, -3.5, -3.5), (4.55, 1.29, 3.519), (4.55, 3.5, -3.5), (4.55, 8.184, 3.398), (-5.85, -8.184, -1.854), (-5.85, -1.29, -1.975), (5.85, -1.29, -1.975), (5.85, -8.184, -1.854)], [], [(8, 1, 3, 9), (9, 3, 7, 10), (10, 7, 5, 11), (2, 6, 4, 0), (7, 3, 1, 5), (2, 9, 10, 6)])
_uv = me_cube_036.uv_layers.new(name='UVMap')
_uv.uv.foreach_set('vector', [0.4301, 1.0, 0.625, 1.0, 0.875, 0.5, 0.4301, 0.25, 0.4301, 0.25, 0.625, 0.25, 0.625, 0.5, 0.4301, 0.5, 0.4301, 0.5, 0.625, 0.5, 0.625, 0.75, 0.4301, 0.75, 0.125, 0.5, 0.375, 0.5, 0.375, 0.75, 0.125, 0.75, 0.625, 0.5, 0.875, 0.5, 0.875, 0.75, 0.625, 0.75, 0.375, 0.25, 0.4301, 0.25, 0.4301, 0.5, 0.375, 0.5])
me_cube_036.update()
me_cube_038 = bpy.data.meshes.new('Cube.038')
me_cube_038.from_pydata([(-3.5, -3.5, -3.5), (-3.3, 1.29, 3.519), (-3.5, 3.5, -3.5), (-3.3, 8.184, 3.398), (3.5, -3.5, -3.5), (3.3, 1.29, 3.519), (3.5, 3.5, -3.5), (3.3, 8.184, 3.398), (-3.788, -8.184, -1.854), (-3.788, -1.29, -1.975), (3.454, -1.29, -1.975), (3.454, -8.184, -1.854)], [], [(8, 1, 3, 9), (9, 3, 7, 10), (10, 7, 5, 11), (11, 5, 1, 8), (2, 6, 4, 0), (7, 3, 1, 5), (2, 9, 10, 6)])
_uv = me_cube_038.uv_layers.new(name='UVMap')
_uv.uv.foreach_set('vector', [0.4301, 0.0, 0.625, 0.0, 0.625, 0.25, 0.4301, 0.25, 0.4301, 0.25, 0.625, 0.25, 0.625, 0.5, 0.4301, 0.5, 0.4301, 0.5, 0.625, 0.5, 0.625, 0.75, 0.4301, 0.75, 0.4301, 0.75, 0.625, 0.75, 0.625, 1.0, 0.4301, 1.0, 0.125, 0.5, 0.375, 0.5, 0.375, 0.75, 0.125, 0.75, 0.625, 0.5, 0.875, 0.5, 0.875, 0.75, 0.625, 0.75, 0.375, 0.25, 0.4301, 0.25, 0.4301, 0.5, 0.375, 0.5])
me_cube_038.update()
me_cube_039 = bpy.data.meshes.new('Cube.039')
me_cube_039.from_pydata([(-3.5, -3.5, -3.5), (-3.5, 3.5, -3.5), (3.5, -3.5, -3.5), (3.5, 3.5, -3.5), (-3.5, -8.184, -1.854), (-3.5, -1.29, -1.975), (3.624, -1.29, -1.975), (3.624, -8.184, -1.854)], [], [(2, 7, 4, 0), (3, 6, 7, 2), (0, 4, 5, 1)])
_uv = me_cube_039.uv_layers.new(name='UVMap')
_uv.uv.foreach_set('vector', [0.375, 0.75, 0.4301, 0.75, 0.4301, 1.0, 0.375, 1.0, 0.375, 0.5, 0.4301, 0.5, 0.4301, 0.75, 0.375, 0.75, 0.375, 0.0, 0.4301, 0.0, 0.4301, 0.25, 0.375, 0.25])
me_cube_039.update()
me_cube_012 = bpy.data.meshes.new('Cube.012')
me_cube_012.from_pydata([(-0.5, -0.5, -0.5), (-0.5, -0.5, 0.5), (-0.5, 0.5, -0.5), (-0.5, 0.5, 0.5), (0.5, -0.5, -0.5), (0.5, -0.5, 0.5), (0.5, 0.5, -0.5), (0.5, 0.5, 0.5), (-0.5, -0.4128, 0.2723), (-0.5, -0.7203, 0.0915), (-0.5, -0.7462, 6.575), (-0.5, -1.054, 6.394), (0.5, -0.4128, 0.2723), (0.5, -0.7203, 0.0915), (0.5, -0.7462, 6.575), (0.5, -1.054, 6.394)], [], [(0, 1, 3, 2), (2, 3, 7, 6), (6, 7, 5, 4), (4, 5, 1, 0), (2, 6, 4, 0), (7, 3, 1, 5), (8, 9, 11, 10), (10, 11, 15, 14), (14, 15, 13, 12), (12, 13, 9, 8), (10, 14, 12, 8), (15, 11, 9, 13)])
_uv = me_cube_012.uv_layers.new(name='UVMap')
_uv.uv.foreach_set('vector', [0.375, 0.0, 0.625, 0.0, 0.625, 0.25, 0.375, 0.25, 0.375, 0.25, 0.625, 0.25, 0.625, 0.5, 0.375, 0.5, 0.375, 0.5, 0.625, 0.5, 0.625, 0.75, 0.375, 0.75, 0.375, 0.75, 0.625, 0.75, 0.625, 1.0, 0.375, 1.0, 0.125, 0.5, 0.375, 0.5, 0.375, 0.75, 0.125, 0.75, 0.625, 0.5, 0.875, 0.5, 0.875, 0.75, 0.625, 0.75, 0.375, 0.0, 0.625, 0.0, 0.625, 0.25, 0.375, 0.25, 0.375, 0.25, 0.625, 0.25, 0.625, 0.5, 0.375, 0.5, 0.375, 0.5, 0.625, 0.5, 0.625, 0.75, 0.375, 0.75, 0.375, 0.75, 0.625, 0.75, 0.625, 1.0, 0.375, 1.0, 0.125, 0.5, 0.375, 0.5, 0.375, 0.75, 0.125, 0.75, 0.625, 0.5, 0.875, 0.5, 0.875, 0.75, 0.625, 0.75])
me_cube_012.update()
me_cube_013 = bpy.data.meshes.new('Cube.013')
me_cube_013.from_pydata([(-0.5, -0.5, -0.5), (-0.5, -0.5, 0.5), (-0.5, 0.5, -0.5), (-0.5, 0.5, 0.5), (0.5, -0.5, -0.5), (0.5, -0.5, 0.5), (0.5, 0.5, -0.5), (0.5, 0.5, 0.5), (-0.5, -0.4128, 0.2723), (-0.5, -0.7203, 0.0915), (-0.5, -0.7462, 6.575), (-0.5, -1.054, 6.394), (0.5, -0.4128, 0.2723), (0.5, -0.7203, 0.0915), (0.5, -0.7462, 6.575), (0.5, -1.054, 6.394)], [], [(0, 1, 3, 2), (2, 3, 7, 6), (6, 7, 5, 4), (4, 5, 1, 0), (2, 6, 4, 0), (7, 3, 1, 5), (8, 9, 11, 10), (10, 11, 15, 14), (14, 15, 13, 12), (12, 13, 9, 8), (10, 14, 12, 8), (15, 11, 9, 13)])
_uv = me_cube_013.uv_layers.new(name='UVMap')
_uv.uv.foreach_set('vector', [0.375, 0.0, 0.625, 0.0, 0.625, 0.25, 0.375, 0.25, 0.375, 0.25, 0.625, 0.25, 0.625, 0.5, 0.375, 0.5, 0.375, 0.5, 0.625, 0.5, 0.625, 0.75, 0.375, 0.75, 0.375, 0.75, 0.625, 0.75, 0.625, 1.0, 0.375, 1.0, 0.125, 0.5, 0.375, 0.5, 0.375, 0.75, 0.125, 0.75, 0.625, 0.5, 0.875, 0.5, 0.875, 0.75, 0.625, 0.75, 0.375, 0.0, 0.625, 0.0, 0.625, 0.25, 0.375, 0.25, 0.375, 0.25, 0.625, 0.25, 0.625, 0.5, 0.375, 0.5, 0.375, 0.5, 0.625, 0.5, 0.625, 0.75, 0.375, 0.75, 0.375, 0.75, 0.625, 0.75, 0.625, 1.0, 0.375, 1.0, 0.125, 0.5, 0.375, 0.5, 0.375, 0.75, 0.125, 0.75, 0.625, 0.5, 0.875, 0.5, 0.875, 0.75, 0.625, 0.75])
me_cube_013.update()
me_cube_014 = bpy.data.meshes.new('Cube.014')
me_cube_014.from_pydata([(-0.5, -0.5, -0.5), (-0.5, -0.5, 0.5), (-0.5, 0.5, -0.5), (-0.5, 0.5, 0.5), (0.5, -0.5, -0.5), (0.5, -0.5, 0.5), (0.5, 0.5, -0.5), (0.5, 0.5, 0.5), (-0.5, -0.4128, 0.2723), (-0.5, -0.7203, 0.0915), (-0.5, -0.7462, 6.575), (-0.5, -1.054, 6.394), (0.5, -0.4128, 0.2723), (0.5, -0.7203, 0.0915), (0.5, -0.7462, 6.575), (0.5, -1.054, 6.394)], [], [(0, 1, 3, 2), (2, 3, 7, 6), (6, 7, 5, 4), (4, 5, 1, 0), (2, 6, 4, 0), (7, 3, 1, 5), (8, 9, 11, 10), (10, 11, 15, 14), (14, 15, 13, 12), (12, 13, 9, 8), (10, 14, 12, 8), (15, 11, 9, 13)])
_uv = me_cube_014.uv_layers.new(name='UVMap')
_uv.uv.foreach_set('vector', [0.375, 0.0, 0.625, 0.0, 0.625, 0.25, 0.375, 0.25, 0.375, 0.25, 0.625, 0.25, 0.625, 0.5, 0.375, 0.5, 0.375, 0.5, 0.625, 0.5, 0.625, 0.75, 0.375, 0.75, 0.375, 0.75, 0.625, 0.75, 0.625, 1.0, 0.375, 1.0, 0.125, 0.5, 0.375, 0.5, 0.375, 0.75, 0.125, 0.75, 0.625, 0.5, 0.875, 0.5, 0.875, 0.75, 0.625, 0.75, 0.375, 0.0, 0.625, 0.0, 0.625, 0.25, 0.375, 0.25, 0.375, 0.25, 0.625, 0.25, 0.625, 0.5, 0.375, 0.5, 0.375, 0.5, 0.625, 0.5, 0.625, 0.75, 0.375, 0.75, 0.375, 0.75, 0.625, 0.75, 0.625, 1.0, 0.375, 1.0, 0.125, 0.5, 0.375, 0.5, 0.375, 0.75, 0.125, 0.75, 0.625, 0.5, 0.875, 0.5, 0.875, 0.75, 0.625, 0.75])
me_cube_014.update()
me_cube_015 = bpy.data.meshes.new('Cube.015')
me_cube_015.from_pydata([(-0.5, -0.5, -0.5), (-0.5, -0.5, 0.5), (-0.5, 0.5, -0.5), (-0.5, 0.5, 0.5), (0.5, -0.5, -0.5), (0.5, -0.5, 0.5), (0.5, 0.5, -0.5), (0.5, 0.5, 0.5), (-0.5, -0.4128, 0.2723), (-0.5, -0.7203, 0.0915), (-0.5, -0.7462, 6.575), (-0.5, -1.054, 6.394), (0.5, -0.4128, 0.2723), (0.5, -0.7203, 0.0915), (0.5, -0.7462, 6.575), (0.5, -1.054, 6.394)], [], [(0, 1, 3, 2), (2, 3, 7, 6), (6, 7, 5, 4), (4, 5, 1, 0), (2, 6, 4, 0), (7, 3, 1, 5), (8, 9, 11, 10), (10, 11, 15, 14), (14, 15, 13, 12), (12, 13, 9, 8), (10, 14, 12, 8), (15, 11, 9, 13)])
_uv = me_cube_015.uv_layers.new(name='UVMap')
_uv.uv.foreach_set('vector', [0.375, 0.0, 0.625, 0.0, 0.625, 0.25, 0.375, 0.25, 0.375, 0.25, 0.625, 0.25, 0.625, 0.5, 0.375, 0.5, 0.375, 0.5, 0.625, 0.5, 0.625, 0.75, 0.375, 0.75, 0.375, 0.75, 0.625, 0.75, 0.625, 1.0, 0.375, 1.0, 0.125, 0.5, 0.375, 0.5, 0.375, 0.75, 0.125, 0.75, 0.625, 0.5, 0.875, 0.5, 0.875, 0.75, 0.625, 0.75, 0.375, 0.0, 0.625, 0.0, 0.625, 0.25, 0.375, 0.25, 0.375, 0.25, 0.625, 0.25, 0.625, 0.5, 0.375, 0.5, 0.375, 0.5, 0.625, 0.5, 0.625, 0.75, 0.375, 0.75, 0.375, 0.75, 0.625, 0.75, 0.625, 1.0, 0.375, 1.0, 0.125, 0.5, 0.375, 0.5, 0.375, 0.75, 0.125, 0.75, 0.625, 0.5, 0.875, 0.5, 0.875, 0.75, 0.625, 0.75])
me_cube_015.update()
me_cube_016 = bpy.data.meshes.new('Cube.016')
me_cube_016.from_pydata([(-0.5, -0.5, -0.5), (-0.5, -0.5, 0.5), (-0.5, 0.5, -0.5), (-0.5, 0.5, 0.5), (0.5, -0.5, -0.5), (0.5, -0.5, 0.5), (0.5, 0.5, -0.5), (0.5, 0.5, 0.5), (-0.5, -0.4128, 0.2723), (-0.5, -0.7203, 0.0915), (-0.5, -0.7462, 6.575), (-0.5, -1.054, 6.394), (0.5, -0.4128, 0.2723), (0.5, -0.7203, 0.0915), (0.5, -0.7462, 6.575), (0.5, -1.054, 6.394)], [], [(0, 1, 3, 2), (2, 3, 7, 6), (6, 7, 5, 4), (4, 5, 1, 0), (2, 6, 4, 0), (7, 3, 1, 5), (8, 9, 11, 10), (10, 11, 15, 14), (14, 15, 13, 12), (12, 13, 9, 8), (10, 14, 12, 8), (15, 11, 9, 13)])
_uv = me_cube_016.uv_layers.new(name='UVMap')
_uv.uv.foreach_set('vector', [0.375, 0.0, 0.625, 0.0, 0.625, 0.25, 0.375, 0.25, 0.375, 0.25, 0.625, 0.25, 0.625, 0.5, 0.375, 0.5, 0.375, 0.5, 0.625, 0.5, 0.625, 0.75, 0.375, 0.75, 0.375, 0.75, 0.625, 0.75, 0.625, 1.0, 0.375, 1.0, 0.125, 0.5, 0.375, 0.5, 0.375, 0.75, 0.125, 0.75, 0.625, 0.5, 0.875, 0.5, 0.875, 0.75, 0.625, 0.75, 0.375, 0.0, 0.625, 0.0, 0.625, 0.25, 0.375, 0.25, 0.375, 0.25, 0.625, 0.25, 0.625, 0.5, 0.375, 0.5, 0.375, 0.5, 0.625, 0.5, 0.625, 0.75, 0.375, 0.75, 0.375, 0.75, 0.625, 0.75, 0.625, 1.0, 0.375, 1.0, 0.125, 0.5, 0.375, 0.5, 0.375, 0.75, 0.125, 0.75, 0.625, 0.5, 0.875, 0.5, 0.875, 0.75, 0.625, 0.75])
me_cube_016.update()
me_cube_017 = bpy.data.meshes.new('Cube.017')
me_cube_017.from_pydata([(-0.5, -0.5, -0.5), (-0.5, -0.5, 0.5), (-0.5, 0.5, -0.5), (-0.5, 0.5, 0.5), (0.5, -0.5, -0.5), (0.5, -0.5, 0.5), (0.5, 0.5, -0.5), (0.5, 0.5, 0.5), (-0.5, -0.4128, 0.2723), (-0.5, -0.7203, 0.0915), (-0.5, -0.7462, 6.575), (-0.5, -1.054, 6.394), (0.5, -0.4128, 0.2723), (0.5, -0.7203, 0.0915), (0.5, -0.7462, 6.575), (0.5, -1.054, 6.394)], [], [(0, 1, 3, 2), (2, 3, 7, 6), (6, 7, 5, 4), (4, 5, 1, 0), (2, 6, 4, 0), (7, 3, 1, 5), (8, 9, 11, 10), (10, 11, 15, 14), (14, 15, 13, 12), (12, 13, 9, 8), (10, 14, 12, 8), (15, 11, 9, 13)])
_uv = me_cube_017.uv_layers.new(name='UVMap')
_uv.uv.foreach_set('vector', [0.375, 0.0, 0.625, 0.0, 0.625, 0.25, 0.375, 0.25, 0.375, 0.25, 0.625, 0.25, 0.625, 0.5, 0.375, 0.5, 0.375, 0.5, 0.625, 0.5, 0.625, 0.75, 0.375, 0.75, 0.375, 0.75, 0.625, 0.75, 0.625, 1.0, 0.375, 1.0, 0.125, 0.5, 0.375, 0.5, 0.375, 0.75, 0.125, 0.75, 0.625, 0.5, 0.875, 0.5, 0.875, 0.75, 0.625, 0.75, 0.375, 0.0, 0.625, 0.0, 0.625, 0.25, 0.375, 0.25, 0.375, 0.25, 0.625, 0.25, 0.625, 0.5, 0.375, 0.5, 0.375, 0.5, 0.625, 0.5, 0.625, 0.75, 0.375, 0.75, 0.375, 0.75, 0.625, 0.75, 0.625, 1.0, 0.375, 1.0, 0.125, 0.5, 0.375, 0.5, 0.375, 0.75, 0.125, 0.75, 0.625, 0.5, 0.875, 0.5, 0.875, 0.75, 0.625, 0.75])
me_cube_017.update()
me_cube_020 = bpy.data.meshes.new('Cube.020')
me_cube_020.from_pydata([(-0.5, -0.5, -0.5), (-0.5, -0.5, 0.5), (-0.5, 0.5, -0.5), (-0.5, 0.5, 0.5), (0.5, -0.5, -0.5), (0.5, -0.5, 0.5), (0.5, 0.5, -0.5), (0.5, 0.5, 0.5), (-0.5, -0.4128, 0.2723), (-0.5, -0.7203, 0.0915), (-0.5, -0.7462, 6.575), (-0.5, -1.054, 6.394), (0.5, -0.4128, 0.2723), (0.5, -0.7203, 0.0915), (0.5, -0.7462, 6.575), (0.5, -1.054, 6.394)], [], [(0, 1, 3, 2), (2, 3, 7, 6), (6, 7, 5, 4), (4, 5, 1, 0), (2, 6, 4, 0), (7, 3, 1, 5), (8, 9, 11, 10), (10, 11, 15, 14), (14, 15, 13, 12), (12, 13, 9, 8), (10, 14, 12, 8), (15, 11, 9, 13)])
_uv = me_cube_020.uv_layers.new(name='UVMap')
_uv.uv.foreach_set('vector', [0.375, 0.0, 0.625, 0.0, 0.625, 0.25, 0.375, 0.25, 0.375, 0.25, 0.625, 0.25, 0.625, 0.5, 0.375, 0.5, 0.375, 0.5, 0.625, 0.5, 0.625, 0.75, 0.375, 0.75, 0.375, 0.75, 0.625, 0.75, 0.625, 1.0, 0.375, 1.0, 0.125, 0.5, 0.375, 0.5, 0.375, 0.75, 0.125, 0.75, 0.625, 0.5, 0.875, 0.5, 0.875, 0.75, 0.625, 0.75, 0.375, 0.0, 0.625, 0.0, 0.625, 0.25, 0.375, 0.25, 0.375, 0.25, 0.625, 0.25, 0.625, 0.5, 0.375, 0.5, 0.375, 0.5, 0.625, 0.5, 0.625, 0.75, 0.375, 0.75, 0.375, 0.75, 0.625, 0.75, 0.625, 1.0, 0.375, 1.0, 0.125, 0.5, 0.375, 0.5, 0.375, 0.75, 0.125, 0.75, 0.625, 0.5, 0.875, 0.5, 0.875, 0.75, 0.625, 0.75])
me_cube_020.update()
me_cube_021 = bpy.data.meshes.new('Cube.021')
me_cube_021.from_pydata([(-0.5, -0.5, -0.5), (-0.5, -0.5, 0.5), (-0.5, 0.5, -0.5), (-0.5, 0.5, 0.5), (0.5, -0.5, -0.5), (0.5, -0.5, 0.5), (0.5, 0.5, -0.5), (0.5, 0.5, 0.5), (-0.5, -0.4128, 0.2723), (-0.5, -0.7203, 0.0915), (-0.5, -0.7462, 6.575), (-0.5, -1.054, 6.394), (0.5, -0.4128, 0.2723), (0.5, -0.7203, 0.0915), (0.5, -0.7462, 6.575), (0.5, -1.054, 6.394)], [], [(0, 1, 3, 2), (2, 3, 7, 6), (6, 7, 5, 4), (4, 5, 1, 0), (2, 6, 4, 0), (7, 3, 1, 5), (8, 9, 11, 10), (10, 11, 15, 14), (14, 15, 13, 12), (12, 13, 9, 8), (10, 14, 12, 8), (15, 11, 9, 13)])
_uv = me_cube_021.uv_layers.new(name='UVMap')
_uv.uv.foreach_set('vector', [0.375, 0.0, 0.625, 0.0, 0.625, 0.25, 0.375, 0.25, 0.375, 0.25, 0.625, 0.25, 0.625, 0.5, 0.375, 0.5, 0.375, 0.5, 0.625, 0.5, 0.625, 0.75, 0.375, 0.75, 0.375, 0.75, 0.625, 0.75, 0.625, 1.0, 0.375, 1.0, 0.125, 0.5, 0.375, 0.5, 0.375, 0.75, 0.125, 0.75, 0.625, 0.5, 0.875, 0.5, 0.875, 0.75, 0.625, 0.75, 0.375, 0.0, 0.625, 0.0, 0.625, 0.25, 0.375, 0.25, 0.375, 0.25, 0.625, 0.25, 0.625, 0.5, 0.375, 0.5, 0.375, 0.5, 0.625, 0.5, 0.625, 0.75, 0.375, 0.75, 0.375, 0.75, 0.625, 0.75, 0.625, 1.0, 0.375, 1.0, 0.125, 0.5, 0.375, 0.5, 0.375, 0.75, 0.125, 0.75, 0.625, 0.5, 0.875, 0.5, 0.875, 0.75, 0.625, 0.75])
me_cube_021.update()
me_cube_024 = bpy.data.meshes.new('Cube.024')
me_cube_024.from_pydata([(-0.5, -0.5, -0.5), (-0.5, -0.5, 0.5), (-0.5, 0.5, -0.5), (-0.5, 0.5, 0.5), (0.5, -0.5, -0.5), (0.5, -0.5, 0.5), (0.5, 0.5, -0.5), (0.5, 0.5, 0.5), (-0.5, -0.4128, 0.2723), (-0.5, -0.7203, 0.0915), (-0.5, -0.7462, 6.575), (-0.5, -1.054, 6.394), (0.5, -0.4128, 0.2723), (0.5, -0.7203, 0.0915), (0.5, -0.7462, 6.575), (0.5, -1.054, 6.394)], [], [(0, 1, 3, 2), (2, 3, 7, 6), (6, 7, 5, 4), (4, 5, 1, 0), (2, 6, 4, 0), (7, 3, 1, 5), (8, 9, 11, 10), (10, 11, 15, 14), (14, 15, 13, 12), (12, 13, 9, 8), (10, 14, 12, 8), (15, 11, 9, 13)])
_uv = me_cube_024.uv_layers.new(name='UVMap')
_uv.uv.foreach_set('vector', [0.375, 0.0, 0.625, 0.0, 0.625, 0.25, 0.375, 0.25, 0.375, 0.25, 0.625, 0.25, 0.625, 0.5, 0.375, 0.5, 0.375, 0.5, 0.625, 0.5, 0.625, 0.75, 0.375, 0.75, 0.375, 0.75, 0.625, 0.75, 0.625, 1.0, 0.375, 1.0, 0.125, 0.5, 0.375, 0.5, 0.375, 0.75, 0.125, 0.75, 0.625, 0.5, 0.875, 0.5, 0.875, 0.75, 0.625, 0.75, 0.375, 0.0, 0.625, 0.0, 0.625, 0.25, 0.375, 0.25, 0.375, 0.25, 0.625, 0.25, 0.625, 0.5, 0.375, 0.5, 0.375, 0.5, 0.625, 0.5, 0.625, 0.75, 0.375, 0.75, 0.375, 0.75, 0.625, 0.75, 0.625, 1.0, 0.375, 1.0, 0.125, 0.5, 0.375, 0.5, 0.375, 0.75, 0.125, 0.75, 0.625, 0.5, 0.875, 0.5, 0.875, 0.75, 0.625, 0.75])
me_cube_024.update()
me_cube_025 = bpy.data.meshes.new('Cube.025')
me_cube_025.from_pydata([(-0.5, -0.5, -0.5), (-0.5, -0.5, 0.5), (-0.5, 0.5, -0.5), (-0.5, 0.5, 0.5), (0.5, -0.5, -0.5), (0.5, -0.5, 0.5), (0.5, 0.5, -0.5), (0.5, 0.5, 0.5), (-0.5, -0.4128, 0.2723), (-0.5, -0.7203, 0.0915), (-0.5, -0.7462, 6.575), (-0.5, -1.054, 6.394), (0.5, -0.4128, 0.2723), (0.5, -0.7203, 0.0915), (0.5, -0.7462, 6.575), (0.5, -1.054, 6.394)], [], [(0, 1, 3, 2), (2, 3, 7, 6), (6, 7, 5, 4), (4, 5, 1, 0), (2, 6, 4, 0), (7, 3, 1, 5), (8, 9, 11, 10), (10, 11, 15, 14), (14, 15, 13, 12), (12, 13, 9, 8), (10, 14, 12, 8), (15, 11, 9, 13)])
_uv = me_cube_025.uv_layers.new(name='UVMap')
_uv.uv.foreach_set('vector', [0.375, 0.0, 0.625, 0.0, 0.625, 0.25, 0.375, 0.25, 0.375, 0.25, 0.625, 0.25, 0.625, 0.5, 0.375, 0.5, 0.375, 0.5, 0.625, 0.5, 0.625, 0.75, 0.375, 0.75, 0.375, 0.75, 0.625, 0.75, 0.625, 1.0, 0.375, 1.0, 0.125, 0.5, 0.375, 0.5, 0.375, 0.75, 0.125, 0.75, 0.625, 0.5, 0.875, 0.5, 0.875, 0.75, 0.625, 0.75, 0.375, 0.0, 0.625, 0.0, 0.625, 0.25, 0.375, 0.25, 0.375, 0.25, 0.625, 0.25, 0.625, 0.5, 0.375, 0.5, 0.375, 0.5, 0.625, 0.5, 0.625, 0.75, 0.375, 0.75, 0.375, 0.75, 0.625, 0.75, 0.625, 1.0, 0.375, 1.0, 0.125, 0.5, 0.375, 0.5, 0.375, 0.75, 0.125, 0.75, 0.625, 0.5, 0.875, 0.5, 0.875, 0.75, 0.625, 0.75])
me_cube_025.update()
me_cylinder = bpy.data.meshes.new('Cylinder')
me_cylinder.from_pydata([(0.0, 0.3, -3.01), (0.0, 0.3, 3.01), (0.2853, 0.09271, -3.01), (0.2853, 0.09271, 3.01), (0.1763, -0.2427, -3.01), (0.1763, -0.2427, 3.01), (-0.1763, -0.2427, -3.01), (-0.1763, -0.2427, 3.01), (-0.2853, 0.09271, -3.01), (-0.2853, 0.09271, 3.01)], [], [(0, 1, 3, 2), (2, 3, 5, 4), (4, 5, 7, 6), (3, 1, 9, 7, 5), (6, 7, 9, 8), (8, 9, 1, 0), (0, 2, 4, 6, 8)])
_uv = me_cylinder.uv_layers.new(name='UVMap')
_uv.uv.foreach_set('vector', [1.0, 0.5, 1.0, 1.0, 0.8, 1.0, 0.8, 0.5, 0.8, 0.5, 0.8, 1.0, 0.6, 1.0, 0.6, 0.5, 0.6, 0.5, 0.6, 1.0, 0.4, 1.0, 0.4, 0.5, 0.4783, 0.3242, 0.25, 0.49, 0.02175, 0.3242, 0.1089, 0.05584, 0.3911, 0.05584, 0.4, 0.5, 0.4, 1.0, 0.2, 1.0, 0.2, 0.5, 0.2, 0.5, 0.2, 1.0, 2.98e-08, 1.0, 2.98e-08, 0.5, 0.75, 0.49, 0.9783, 0.3242, 0.8911, 0.05584, 0.6089, 0.05584, 0.5217, 0.3242])
me_cylinder.update()
me_cylinder_001 = bpy.data.meshes.new('Cylinder.001')
me_cylinder_001.from_pydata([(0.0, 0.3, -3.01), (0.0, 0.3, 3.01), (0.2853, 0.09271, -3.01), (0.2853, 0.09271, 3.01), (0.1763, -0.2427, -3.01), (0.1763, -0.2427, 3.01), (-0.1763, -0.2427, -3.01), (-0.1763, -0.2427, 3.01), (-0.2853, 0.09271, -3.01), (-0.2853, 0.09271, 3.01)], [], [(0, 1, 3, 2), (2, 3, 5, 4), (4, 5, 7, 6), (3, 1, 9, 7, 5), (6, 7, 9, 8), (8, 9, 1, 0), (0, 2, 4, 6, 8)])
_uv = me_cylinder_001.uv_layers.new(name='UVMap')
_uv.uv.foreach_set('vector', [1.0, 0.5, 1.0, 1.0, 0.8, 1.0, 0.8, 0.5, 0.8, 0.5, 0.8, 1.0, 0.6, 1.0, 0.6, 0.5, 0.6, 0.5, 0.6, 1.0, 0.4, 1.0, 0.4, 0.5, 0.4783, 0.3242, 0.25, 0.49, 0.02175, 0.3242, 0.1089, 0.05584, 0.3911, 0.05584, 0.4, 0.5, 0.4, 1.0, 0.2, 1.0, 0.2, 0.5, 0.2, 0.5, 0.2, 1.0, 2.98e-08, 1.0, 2.98e-08, 0.5, 0.75, 0.49, 0.9783, 0.3242, 0.8911, 0.05584, 0.6089, 0.05584, 0.5217, 0.3242])
me_cylinder_001.update()
me_cylinder_002 = bpy.data.meshes.new('Cylinder.002')
me_cylinder_002.from_pydata([(0.0, 0.3, -3.01), (0.0, 0.3, 3.01), (0.2853, 0.09271, -3.01), (0.2853, 0.09271, 3.01), (0.1763, -0.2427, -3.01), (0.1763, -0.2427, 3.01), (-0.1763, -0.2427, -3.01), (-0.1763, -0.2427, 3.01), (-0.2853, 0.09271, -3.01), (-0.2853, 0.09271, 3.01)], [], [(0, 1, 3, 2), (2, 3, 5, 4), (4, 5, 7, 6), (3, 1, 9, 7, 5), (6, 7, 9, 8), (8, 9, 1, 0), (0, 2, 4, 6, 8)])
_uv = me_cylinder_002.uv_layers.new(name='UVMap')
_uv.uv.foreach_set('vector', [1.0, 0.5, 1.0, 1.0, 0.8, 1.0, 0.8, 0.5, 0.8, 0.5, 0.8, 1.0, 0.6, 1.0, 0.6, 0.5, 0.6, 0.5, 0.6, 1.0, 0.4, 1.0, 0.4, 0.5, 0.4783, 0.3242, 0.25, 0.49, 0.02175, 0.3242, 0.1089, 0.05584, 0.3911, 0.05584, 0.4, 0.5, 0.4, 1.0, 0.2, 1.0, 0.2, 0.5, 0.2, 0.5, 0.2, 1.0, 2.98e-08, 1.0, 2.98e-08, 0.5, 0.75, 0.49, 0.9783, 0.3242, 0.8911, 0.05584, 0.6089, 0.05584, 0.5217, 0.3242])
me_cylinder_002.update()

# ---- objects
ob_wall = bpy.data.objects.new('Wall', me_cube_001)
ob_doorwall = bpy.data.objects.new('DoorWall', me_cube_003)
ob_back = bpy.data.objects.new('Back', me_cube_004)
ob_front = bpy.data.objects.new('Front', me_cube_005)
ob_floor = bpy.data.objects.new('Floor', me_cube_006)
ob_roof = bpy.data.objects.new('Roof', me_cube_008)
ob_door = bpy.data.objects.new('Door', me_cube_009)
ob_cube = bpy.data.objects.new('Cube', me_cube_010)
ob_cube_015 = bpy.data.objects.new('Cube.015', me_cube_026)
ob_cube_016 = bpy.data.objects.new('Cube.016', me_cube_027)
ob_cube_017 = bpy.data.objects.new('Cube.017', me_cube_028)
ob_cube_018 = bpy.data.objects.new('Cube.018', me_cube_029)
ob_doorwalllower = bpy.data.objects.new('DoorWallLower', me_cube_030)
ob_walllower = bpy.data.objects.new('WallLower', me_cube_031)
ob_backlower = bpy.data.objects.new('BackLower', me_cube_032)
ob_doorlower = bpy.data.objects.new('DoorLower', me_cube_033)
ob_frontlower = bpy.data.objects.new('FrontLower', me_cube_034)
ob_frontscreen = bpy.data.objects.new('FrontScreen', me_cube_035)
ob_backdoor = bpy.data.objects.new('BackDoor', me_cube_036)
ob_doorwall_001 = bpy.data.objects.new('DoorWall.001', me_cube_038)
ob_doorwalllower_001 = bpy.data.objects.new('DoorWallLower.001', me_cube_039)
ob_cube_001 = bpy.data.objects.new('Cube.001', me_cube_012)
ob_cube_002 = bpy.data.objects.new('Cube.002', me_cube_013)
ob_cube_003 = bpy.data.objects.new('Cube.003', me_cube_014)
ob_cube_004 = bpy.data.objects.new('Cube.004', me_cube_015)
ob_cube_005 = bpy.data.objects.new('Cube.005', me_cube_016)
ob_cube_006 = bpy.data.objects.new('Cube.006', me_cube_017)
ob_cube_009 = bpy.data.objects.new('Cube.009', me_cube_020)
ob_cube_010 = bpy.data.objects.new('Cube.010', me_cube_021)
ob_cube_013 = bpy.data.objects.new('Cube.013', me_cube_024)
ob_cube_014 = bpy.data.objects.new('Cube.014', me_cube_025)
ob_pole = bpy.data.objects.new('Pole', me_cylinder)
ob_pole_002 = bpy.data.objects.new('Pole.002', me_cylinder_001)
ob_pole_001 = bpy.data.objects.new('Pole.001', me_cylinder_002)

# ---- transforms, parenting, visibility, modifiers, constraints
ob_wall.location = (0.0, -5.0, 0.0)
ob_wall.scale = (5.0, 0.1, 1.0)
ob_doorwall.location = (10.0, 5.0, 0.0)
ob_doorwall.rotation_euler = (0.0, -0.0, -3.142)
ob_doorwall.scale = (-2.0, 0.1, 1.0)
ob_back.location = (17.0, 0.0, 0.0)
ob_back.rotation_euler = (0.0, -0.0, -4.712)
ob_back.scale = (1.0, 0.1, 1.0)
ob_front.location = (-17.02, 0.02351, 0.02507)
ob_front.rotation_euler = (0.0, -0.0, -7.854)
ob_front.scale = (1.0, 0.1, 1.0)
ob_floor.location = (0.0, 0.0, -3.0)
ob_floor.scale = (0.9977, 0.3, 0.02)
ob_roof.location = (0.0, 0.0, 3.0)
ob_roof.scale = (0.985, 0.2539, 0.01692)
ob_door.location = (0.0, 4.765, 0.0)
ob_door.rotation_euler = (0.0, -0.0, -3.142)
ob_door.scale = (1.0, 0.1, 1.0)
ob_cube.location = (13.0, -3.556, -1.496)
ob_cube.scale = (1.475, 1.475, 0.4426)
ob_cube_015.location = (-8.583, 3.872, -2.221)
ob_cube_015.scale = (4.913, 0.8, 0.8)
ob_cube_016.location = (-8.583, -4.006, -2.221)
ob_cube_016.scale = (4.913, 0.8, 0.8)
ob_cube_017.location = (8.417, -4.006, -2.221)
ob_cube_017.scale = (4.913, 0.8, 0.8)
ob_cube_018.location = (11.42, 3.994, -2.221)
ob_cube_018.scale = (2.457, 0.8, 0.8)
ob_doorwalllower.location = (10.0, 5.0, 0.0)
ob_doorwalllower.rotation_euler = (0.0, -0.0, -3.142)
ob_doorwalllower.scale = (-2.0, 0.1, 1.0)
ob_walllower.location = (0.0, -5.0, 0.0)
ob_walllower.scale = (5.0, 0.1, 1.0)
ob_backlower.location = (17.0, 0.0, 0.0)
ob_backlower.rotation_euler = (0.0, -0.0, -4.712)
ob_backlower.scale = (1.0, 0.1, 1.0)
ob_doorlower.location = (0.0, 4.765, 0.0)
ob_doorlower.rotation_euler = (0.0, -0.0, -3.142)
ob_doorlower.scale = (1.0, 0.1, 1.0)
ob_frontlower.location = (-17.02, 0.02351, 0.02507)
ob_frontlower.rotation_euler = (0.0, -0.0, -7.854)
ob_frontlower.scale = (1.0, 0.1, 1.0)
ob_frontscreen.location = (-17.02, 0.02351, 0.02507)
ob_frontscreen.rotation_euler = (0.0, -0.0, -7.854)
ob_frontscreen.scale = (1.0, 0.1, 1.0)
ob_backdoor.location = (17.42, 0.02351, 0.02507)
ob_backdoor.rotation_euler = (0.0, -0.0, -11.0)
ob_backdoor.scale = (0.3098, 0.07746, 0.7746)
ob_doorwall_001.location = (-10.0, 5.0, 0.0)
ob_doorwall_001.rotation_euler = (0.0, -0.0, -3.142)
ob_doorwall_001.scale = (-2.0, 0.1, 1.0)
ob_doorwalllower_001.location = (-10.33, 5.0, 0.0)
ob_doorwalllower_001.rotation_euler = (0.0, -0.0, -3.142)
ob_doorwalllower_001.scale = (-2.0, 0.1, 1.0)
ob_cube_001.location = (13.0, -3.556, -1.496)
ob_cube_001.scale = (1.475, 1.475, 0.4426)
ob_cube_002.location = (10.0, -3.556, -1.496)
ob_cube_002.scale = (1.475, 1.475, 0.4426)
ob_cube_003.location = (7.0, -3.556, -1.496)
ob_cube_003.scale = (1.475, 1.475, 0.4426)
ob_cube_004.location = (4.0, -3.556, -1.496)
ob_cube_004.scale = (1.475, 1.475, 0.4426)
ob_cube_005.location = (-4.0, -3.556, -1.496)
ob_cube_005.scale = (1.475, 1.475, 0.4426)
ob_cube_006.location = (-7.0, -3.556, -1.496)
ob_cube_006.scale = (1.475, 1.475, 0.4426)
ob_cube_009.location = (10.0, 3.444, -1.496)
ob_cube_009.rotation_euler = (0.0, -0.0, -3.142)
ob_cube_009.scale = (1.475, 1.475, 0.4426)
ob_cube_010.location = (13.0, 3.444, -1.496)
ob_cube_010.rotation_euler = (0.0, -0.0, -3.142)
ob_cube_010.scale = (1.475, 1.475, 0.4426)
ob_cube_013.location = (-7.0, 3.444, -1.496)
ob_cube_013.rotation_euler = (0.0, -0.0, -3.142)
ob_cube_013.scale = (1.475, 1.475, 0.4426)
ob_cube_014.location = (-4.0, 3.444, -1.496)
ob_cube_014.rotation_euler = (0.0, -0.0, -3.142)
ob_cube_014.scale = (1.475, 1.475, 0.4426)
ob_pole.location = (0.0, 0.0, 0.0)
ob_pole_002.location = (-8.612, 0.0, 0.0)
ob_pole_001.location = (8.388, 0.0, 0.0)

# ---- collection membership
col_collection.objects.link(ob_wall)
col_collection.objects.link(ob_doorwall)
col_collection.objects.link(ob_back)
col_collection.objects.link(ob_front)
col_collection.objects.link(ob_floor)
col_collection.objects.link(ob_roof)
col_collection.objects.link(ob_door)
col_collection.objects.link(ob_cube)
col_collection.objects.link(ob_cube_015)
col_collection.objects.link(ob_cube_016)
col_collection.objects.link(ob_cube_017)
col_collection.objects.link(ob_cube_018)
col_collection.objects.link(ob_doorwalllower)
col_collection.objects.link(ob_walllower)
col_collection.objects.link(ob_backlower)
col_collection.objects.link(ob_doorlower)
col_collection.objects.link(ob_frontlower)
col_collection.objects.link(ob_frontscreen)
col_collection.objects.link(ob_backdoor)
col_collection.objects.link(ob_doorwall_001)
col_collection.objects.link(ob_doorwalllower_001)
col_collection_1.objects.link(ob_cube_001)
col_collection_1.objects.link(ob_cube_002)
col_collection_1.objects.link(ob_cube_003)
col_collection_1.objects.link(ob_cube_004)
col_collection_1.objects.link(ob_cube_005)
col_collection_1.objects.link(ob_cube_006)
col_collection_1.objects.link(ob_cube_009)
col_collection_1.objects.link(ob_cube_010)
col_collection_1.objects.link(ob_cube_013)
col_collection_1.objects.link(ob_cube_014)
col_collection_1.objects.link(ob_pole)
col_collection_1.objects.link(ob_pole_002)
col_collection_1.objects.link(ob_pole_001)

# ---- scene / render settings (as saved in the file)
scene.frame_start = 1; scene.frame_end = 250; scene.frame_set(1)
scene.render.engine = 'BLENDER_EEVEE_NEXT'
bpy.context.view_layer.update()

# ---- added for rendering (the .blend has no active camera and no usable light): camera, sun
cam_auto = bpy.data.cameras.new('AutoCamera')
cam_auto.lens = 50.0
cam_auto.sensor_width = 36.0
cam_auto.clip_end = 1000.0
ob_auto_camera = bpy.data.objects.new('AutoCamera', cam_auto)
scene.collection.objects.link(ob_auto_camera)
ob_auto_camera.location = (35.6443, -42.6322, 28.4515)
ob_auto_camera.rotation_euler = (1.09748, -7.21219e-08, 0.694738)
scene.camera = ob_auto_camera
light_auto_sun = bpy.data.lights.new('AutoSun', 'SUN')
light_auto_sun.energy = 3.0
light_auto_sun.angle = 0.0523599
ob_auto_sun = bpy.data.objects.new('AutoSun', light_auto_sun)
scene.collection.objects.link(ob_auto_sun)
ob_auto_sun.rotation_euler = (0.872665, 0.174533, 0.523599)
bpy.context.view_layer.update()
